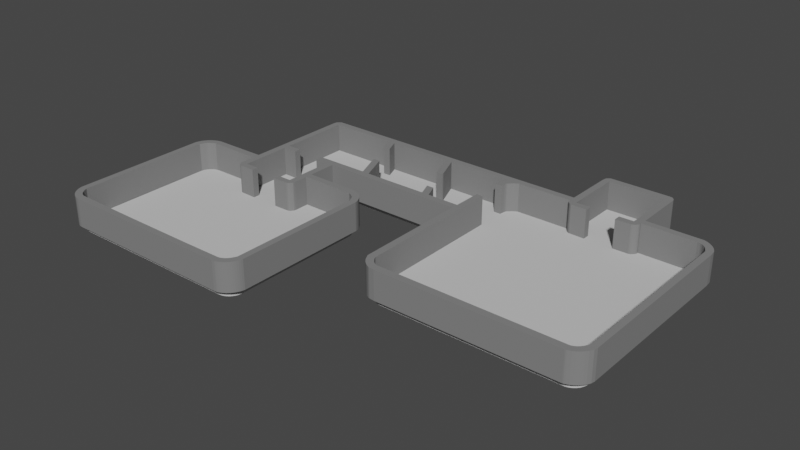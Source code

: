# Source: level_1.blend  (saved by Blender 2.82.7; exported with 4.5.12 LTS)
import bpy
from mathutils import Matrix  # noqa: F401  (used for matrix-valued properties, if any)

bpy.ops.wm.read_factory_settings(use_empty=True)
scene = bpy.context.scene
scene.name = 'Scene'

# ---- collections
col_level1_svg = bpy.data.collections.new('level1.svg'); scene.collection.children.link(col_level1_svg)
col_level1_svg_001 = bpy.data.collections.new('level1.svg.001'); scene.collection.children.link(col_level1_svg_001)

# ---- materials (node trees are filled in below, after node groups)
mat_svgmat_028 = bpy.data.materials.new('SVGMat.028')
mat_svgmat_028.use_transparent_shadow = False
mat_svgmat_028.diffuse_color = (0.6038, 0.6038, 0.6038, 1.0)
mat_svgmat_029 = bpy.data.materials.new('SVGMat.029')
mat_svgmat_029.use_transparent_shadow = False
mat_svgmat_029.diffuse_color = (0.2159, 0.2159, 0.2159, 1.0)

# ---- material node trees

# ---- world
world_world = bpy.data.worlds.new('World'); scene.world = world_world
world_world.use_nodes = True; world_world.node_tree.nodes.clear()
_N = world_world.node_tree.nodes; _L = world_world.node_tree.links
n0 = _N.new('ShaderNodeOutputWorld'); n0.name = 'World Output'; n0.location = (300, 300)
n1 = _N.new('ShaderNodeBackground'); n1.name = 'Background'; n1.location = (10, 300)
n1.inputs[0].default_value = (0.05088, 0.05088, 0.05088, 1.0)
_L.new(n1.outputs[0], n0.inputs[0])
n0.is_active_output = True
world_world.color = (0.05088, 0.05088, 0.05088)
world_world.use_sun_shadow = False
world_world.sun_shadow_jitter_overblur = 0.0

# ---- meshes
me_rect4506_1 = bpy.data.meshes.new('rect4506-1')
me_rect4506_1.from_pydata([(5.0, 19.0, 0.0), (5.0, 15.0, 0.0), (-15.0, 15.0, 0.0), (-15.0, 6.999, 0.0), (-19.14, 6.99, 0.0), (-19.27, 6.963, 0.0), (-19.39, 6.92, 0.0), (-19.51, 6.863, 0.0), (-19.61, 6.791, 0.0), (-19.71, 6.706, 0.0), (-19.79, 6.611, 0.0), (-19.86, 6.504, 0.0), (-19.92, 6.389, 0.0), (-19.96, 6.265, 0.0), (-19.99, 6.135, 0.0), (-19.99, -3.135, 0.0), (-19.96, -3.266, 0.0), (-19.92, -3.389, 0.0), (-19.86, -3.505, 0.0), (-19.79, -3.611, 0.0), (-19.71, -3.707, 0.0), (-19.61, -3.791, 0.0), (-19.51, -3.863, 0.0), (-19.39, -3.921, 0.0), (-19.27, -3.964, 0.0), (-19.14, -3.99, 0.0), (-6.864, -3.99, 0.0), (-6.734, -3.964, 0.0), (-6.61, -3.921, 0.0), (-6.495, -3.863, 0.0), (-6.388, -3.791, 0.0), (-6.292, -3.707, 0.0), (-6.208, -3.611, 0.0), (-6.136, -3.505, 0.0), (-6.078, -3.389, 0.0), (-6.036, -3.266, 0.0), (-6.009, -3.135, 0.0), (-6.009, 6.135, 0.0), (-6.036, 6.265, 0.0), (-6.078, 6.389, 0.0), (-6.136, 6.504, 0.0), (-6.208, 6.611, 0.0), (-6.292, 6.706, 0.0), (-6.388, 6.791, 0.0), (-6.495, 6.863, 0.0), (-6.61, 6.92, 0.0), (-6.734, 6.963, 0.0), (-6.864, 6.99, 0.0), (-11.0, 6.999, 0.0), (-11.0, 9.998, 0.0), (0.0, 9.998, 0.0), (0.009096, 1.864, 0.0), (0.0356, 1.733, 0.0), (0.07834, 1.61, 0.0), (0.1361, 1.494, 0.0), (0.2078, 1.388, 0.0), (0.2923, 1.292, 0.0), (0.3882, 1.208, 0.0), (0.4945, 1.136, 0.0), (0.61, 1.078, 0.0), (0.7336, 1.035, 0.0), (0.864, 1.009, 0.0), (13.14, 1.009, 0.0), (13.27, 1.035, 0.0), (13.39, 1.078, 0.0), (13.51, 1.136, 0.0), (13.61, 1.208, 0.0), (13.71, 1.292, 0.0), (13.79, 1.388, 0.0), (13.86, 1.494, 0.0), (13.92, 1.61, 0.0), (13.96, 1.733, 0.0), (13.99, 1.864, 0.0), (13.99, 14.13, 0.0), (13.96, 14.26, 0.0), (13.92, 14.39, 0.0), (13.86, 14.5, 0.0), (13.79, 14.61, 0.0), (13.71, 14.7, 0.0), (13.61, 14.79, 0.0), (13.51, 14.86, 0.0), (13.39, 14.92, 0.0), (13.27, 14.96, 0.0), (13.14, 14.99, 0.0), (9.0, 15.0, 0.0), (9.0, 19.0, 0.0), (5.0, 19.0, -0.5), (5.0, 15.0, -0.5), (-15.0, 15.0, -0.5), (-15.0, 6.999, -0.5), (-19.14, 6.99, -0.5), (-19.27, 6.963, -0.5), (-19.39, 6.92, -0.5), (-19.51, 6.863, -0.5), (-19.61, 6.791, -0.5), (-19.71, 6.706, -0.5), (-19.79, 6.611, -0.5), (-19.86, 6.504, -0.5), (-19.92, 6.389, -0.5), (-19.96, 6.265, -0.5), (-19.99, 6.135, -0.5), (-19.99, -3.135, -0.5), (-19.96, -3.266, -0.5), (-19.92, -3.389, -0.5), (-19.86, -3.505, -0.5), (-19.79, -3.611, -0.5), (-19.71, -3.707, -0.5), (-19.61, -3.791, -0.5), (-19.51, -3.863, -0.5), (-19.39, -3.921, -0.5), (-19.27, -3.964, -0.5), (-19.14, -3.99, -0.5), (-6.864, -3.99, -0.5), (-6.734, -3.964, -0.5), (-6.61, -3.921, -0.5), (-6.495, -3.863, -0.5), (-6.388, -3.791, -0.5), (-6.292, -3.707, -0.5), (-6.208, -3.611, -0.5), (-6.136, -3.505, -0.5), (-6.078, -3.389, -0.5), (-6.036, -3.266, -0.5), (-6.009, -3.135, -0.5), (-6.009, 6.135, -0.5), (-6.036, 6.265, -0.5), (-6.078, 6.389, -0.5), (-6.136, 6.504, -0.5), (-6.208, 6.611, -0.5), (-6.292, 6.706, -0.5), (-6.388, 6.791, -0.5), (-6.495, 6.863, -0.5), (-6.61, 6.92, -0.5), (-6.734, 6.963, -0.5), (-6.864, 6.99, -0.5), (-11.0, 6.999, -0.5), (-11.0, 9.998, -0.5), (0.0, 9.998, -0.5), (0.009096, 1.864, -0.5), (0.0356, 1.733, -0.5), (0.07834, 1.61, -0.5), (0.1361, 1.494, -0.5), (0.2078, 1.388, -0.5), (0.2923, 1.292, -0.5), (0.3882, 1.208, -0.5), (0.4945, 1.136, -0.5), (0.61, 1.078, -0.5), (0.7336, 1.035, -0.5), (0.864, 1.009, -0.5), (13.14, 1.009, -0.5), (13.27, 1.035, -0.5), (13.39, 1.078, -0.5), (13.51, 1.136, -0.5), (13.61, 1.208, -0.5), (13.71, 1.292, -0.5), (13.79, 1.388, -0.5), (13.86, 1.494, -0.5), (13.92, 1.61, -0.5), (13.96, 1.733, -0.5), (13.99, 1.864, -0.5), (13.99, 14.13, -0.5), (13.96, 14.26, -0.5), (13.92, 14.39, -0.5), (13.86, 14.5, -0.5), (13.79, 14.61, -0.5), (13.71, 14.7, -0.5), (13.61, 14.79, -0.5), (13.51, 14.86, -0.5), (13.39, 14.92, -0.5), (13.27, 14.96, -0.5), (13.14, 14.99, -0.5), (9.0, 15.0, -0.5), (9.0, 19.0, -0.5)], [], [(37, 38, 39, 40, 41, 42, 43, 44, 45, 46, 47, 48, 49, 50, 51, 52, 53, 54, 55, 56, 57, 58, 59, 60, 61, 62, 63, 64, 65, 66, 67, 68, 69, 70, 71, 72, 73, 74, 75, 76, 77, 78, 79, 80, 81, 82, 83, 84, 85, 0, 1, 2, 3, 4, 5, 6, 7, 8, 9, 10, 11, 12, 13, 14, 15, 16, 17, 18, 19, 20, 21, 22, 23, 24, 25, 26, 27, 28, 29, 30, 31, 32, 33, 34, 35, 36), (123, 122, 121, 120, 119, 118, 117, 116, 115, 114, 113, 112, 111, 110, 109, 108, 107, 106, 105, 104, 103, 102, 101, 100, 99, 98, 97, 96, 95, 94, 93, 92, 91, 90, 89, 88, 87, 86, 171, 170, 169, 168, 167, 166, 165, 164, 163, 162, 161, 160, 159, 158, 157, 156, 155, 154, 153, 152, 151, 150, 149, 148, 147, 146, 145, 144, 143, 142, 141, 140, 139, 138, 137, 136, 135, 134, 133, 132, 131, 130, 129, 128, 127, 126, 125, 124), (37, 123, 124, 38), (74, 160, 161, 75), (35, 121, 122, 36), (50, 136, 137, 51), (73, 159, 160, 74), (16, 102, 103, 17), (72, 158, 159, 73), (49, 135, 136, 50), (34, 120, 121, 35), (71, 157, 158, 72), (2, 88, 89, 3), (17, 103, 104, 18), (51, 137, 138, 52), (48, 134, 135, 49), (33, 119, 120, 34), (70, 156, 157, 71), (3, 89, 90, 4), (18, 104, 105, 19), (52, 138, 139, 53), (47, 133, 134, 48), (32, 118, 119, 33), (69, 155, 156, 70), (4, 90, 91, 5), (19, 105, 106, 20), (53, 139, 140, 54), (46, 132, 133, 47), (31, 117, 118, 32), (68, 154, 155, 69), (5, 91, 92, 6), (20, 106, 107, 21), (54, 140, 141, 55), (45, 131, 132, 46), (30, 116, 117, 31), (67, 153, 154, 68), (6, 92, 93, 7), (21, 107, 108, 22), (55, 141, 142, 56), (44, 130, 131, 45), (29, 115, 116, 30), (66, 152, 153, 67), (7, 93, 94, 8), (0, 86, 87, 1), (22, 108, 109, 23), (56, 142, 143, 57), (43, 129, 130, 44), (85, 171, 86, 0), (28, 114, 115, 29), (65, 151, 152, 66), (8, 94, 95, 9), (84, 170, 171, 85), (23, 109, 110, 24), (57, 143, 144, 58), (42, 128, 129, 43), (1, 87, 88, 2), (27, 113, 114, 28), (64, 150, 151, 65), (9, 95, 96, 10), (83, 169, 170, 84), (24, 110, 111, 25), (58, 144, 145, 59), (41, 127, 128, 42), (82, 168, 169, 83), (26, 112, 113, 27), (63, 149, 150, 64), (10, 96, 97, 11), (81, 167, 168, 82), (25, 111, 112, 26), (59, 145, 146, 60), (40, 126, 127, 41), (80, 166, 167, 81), (62, 148, 149, 63), (11, 97, 98, 12), (79, 165, 166, 80), (60, 146, 147, 61), (39, 125, 126, 40), (78, 164, 165, 79), (61, 147, 148, 62), (12, 98, 99, 13), (77, 163, 164, 78), (14, 100, 101, 15), (38, 124, 125, 39), (76, 162, 163, 77), (36, 122, 123, 37), (13, 99, 100, 14), (75, 161, 162, 76), (15, 101, 102, 16)])
_uv = me_rect4506_1.uv_layers.new(name='UVMap')
_uv.uv.foreach_set('vector', [0.4438, 0.0, 0.4494, 0.0, 0.4551, 0.0, 0.4607, 0.0, 0.4663, 0.0, 0.4719, 0.0, 0.4775, 0.0, 0.4831, 0.0, 0.4888, 0.0, 0.4944, 0.0, 0.5, 0.0, 0.573, 0.0, 0.5787, 0.0, 0.5843, 0.0, 0.5955, 0.0, 0.6011, 0.0, 0.6067, 0.0, 0.6124, 0.0, 0.618, 0.0, 0.6236, 0.0, 0.6292, 0.0, 0.6348, 0.0, 0.6404, 0.0, 0.6461, 0.0, 0.6517, 0.0, 0.7303, 0.0, 0.736, 0.0, 0.7416, 0.0, 0.7472, 0.0, 0.7528, 0.0, 0.7584, 0.0, 0.764, 0.0, 0.7697, 0.0, 0.7753, 0.0, 0.7809, 0.0, 0.7865, 0.0, 0.8652, 0.0, 0.8708, 0.0, 0.8764, 0.0, 0.882, 0.0, 0.8876, 0.0, 0.8933, 0.0, 0.8989, 0.0, 0.9045, 0.0, 0.9101, 0.0, 0.9157, 0.0, 0.9213, 0.0, 0.9944, 0.0, 1.0, 0.0, 0.0, 0.0, 0.005618, 0.0, 0.01685, 0.0, 0.02809, 0.0, 0.03933, 0.0, 0.04494, 0.0, 0.05056, 0.0, 0.05618, 0.0, 0.0618, 0.0, 0.06742, 0.0, 0.07303, 0.0, 0.07865, 0.0, 0.08427, 0.0, 0.08989, 0.0, 0.09551, 0.0, 0.1742, 0.0, 0.1798, 0.0, 0.1854, 0.0, 0.191, 0.0, 0.1966, 0.0, 0.2022, 0.0, 0.2079, 0.0, 0.2135, 0.0, 0.2191, 0.0, 0.2247, 0.0, 0.2303, 0.0, 0.309, 0.0, 0.3146, 0.0, 0.3202, 0.0, 0.3258, 0.0, 0.3315, 0.0, 0.3371, 0.0, 0.3427, 0.0, 0.3483, 0.0, 0.3539, 0.0, 0.3596, 0.0, 0.3652, 0.0, 0.4438, 0.0, 0.3652, 0.0, 0.3596, 0.0, 0.3539, 0.0, 0.3483, 0.0, 0.3427, 0.0, 0.3371, 0.0, 0.3315, 0.0, 0.3258, 0.0, 0.3202, 0.0, 0.3146, 0.0, 0.309, 0.0, 0.2303, 0.0, 0.2247, 0.0, 0.2191, 0.0, 0.2135, 0.0, 0.2079, 0.0, 0.2022, 0.0, 0.1966, 0.0, 0.191, 0.0, 0.1854, 0.0, 0.1798, 0.0, 0.1742, 0.0, 0.09551, 0.0, 0.08989, 0.0, 0.08427, 0.0, 0.07865, 0.0, 0.07303, 0.0, 0.06742, 0.0, 0.0618, 0.0, 0.05618, 0.0, 0.05056, 0.0, 0.04494, 0.0, 0.03933, 0.0, 0.02809, 0.0, 0.01685, 0.0, 0.005618, 0.0, 0.0, 0.0, 1.0, 0.0, 0.9944, 0.0, 0.9213, 0.0, 0.9157, 0.0, 0.9101, 0.0, 0.9045, 0.0, 0.8989, 0.0, 0.8933, 0.0, 0.8876, 0.0, 0.882, 0.0, 0.8764, 0.0, 0.8708, 0.0, 0.8652, 0.0, 0.7865, 0.0, 0.7809, 0.0, 0.7753, 0.0, 0.7697, 0.0, 0.764, 0.0, 0.7584, 0.0, 0.7528, 0.0, 0.7472, 0.0, 0.7416, 0.0, 0.736, 0.0, 0.7303, 0.0, 0.6517, 0.0, 0.6461, 0.0, 0.6404, 0.0, 0.6348, 0.0, 0.6292, 0.0, 0.6236, 0.0, 0.618, 0.0, 0.6124, 0.0, 0.6067, 0.0, 0.6011, 0.0, 0.5955, 0.0, 0.5843, 0.0, 0.5787, 0.0, 0.573, 0.0, 0.5, 0.0, 0.4944, 0.0, 0.4888, 0.0, 0.4831, 0.0, 0.4775, 0.0, 0.4719, 0.0, 0.4663, 0.0, 0.4607, 0.0, 0.4551, 0.0, 0.4494, 0.0, 0.4438, 0.0, 0.4438, 0.0, 0.4494, 0.0, 0.4494, 0.0, 0.8708, 0.0, 0.8708, 0.0, 0.8764, 0.0, 0.8764, 0.0, 0.3596, 0.0, 0.3596, 0.0, 0.3652, 0.0, 0.3652, 0.0, 0.5843, 0.0, 0.5843, 0.0, 0.5955, 0.0, 0.5955, 0.0, 0.8652, 0.0, 0.8652, 0.0, 0.8708, 0.0, 0.8708, 0.0, 0.1798, 0.0, 0.1798, 0.0, 0.1854, 0.0, 0.1854, 0.0, 0.7865, 0.0, 0.7865, 0.0, 0.8652, 0.0, 0.8652, 0.0, 0.5787, 0.0, 0.5787, 0.0, 0.5843, 0.0, 0.5843, 0.0, 0.3539, 0.0, 0.3539, 0.0, 0.3596, 0.0, 0.3596, 0.0, 0.7809, 0.0, 0.7809, 0.0, 0.7865, 0.0, 0.7865, 0.0, 0.01685, 0.0, 0.01685, 0.0, 0.02809, 0.0, 0.02809, 0.0, 0.1854, 0.0, 0.1854, 0.0, 0.191, 0.0, 0.191, 0.0, 0.5955, 0.0, 0.5955, 0.0, 0.6011, 0.0, 0.6011, 0.0, 0.573, 0.0, 0.573, 0.0, 0.5787, 0.0, 0.5787, 0.0, 0.3483, 0.0, 0.3483, 0.0, 0.3539, 0.0, 0.3539, 0.0, 0.7753, 0.0, 0.7753, 0.0, 0.7809, 0.0, 0.7809, 0.0, 0.02809, 0.0, 0.02809, 0.0, 0.03933, 0.0, 0.03933, 0.0, 0.191, 0.0, 0.191, 0.0, 0.1966, 0.0, 0.1966, 0.0, 0.6011, 0.0, 0.6011, 0.0, 0.6067, 0.0, 0.6067, 0.0, 0.5, 0.0, 0.5, 0.0, 0.573, 0.0, 0.573, 0.0, 0.3427, 0.0, 0.3427, 0.0, 0.3483, 0.0, 0.3483, 0.0, 0.7697, 0.0, 0.7697, 0.0, 0.7753, 0.0, 0.7753, 0.0, 0.03933, 0.0, 0.03933, 0.0, 0.04494, 0.0, 0.04494, 0.0, 0.1966, 0.0, 0.1966, 0.0, 0.2022, 0.0, 0.2022, 0.0, 0.6067, 0.0, 0.6067, 0.0, 0.6124, 0.0, 0.6124, 0.0, 0.4944, 0.0, 0.4944, 0.0, 0.5, 0.0, 0.5, 0.0, 0.3371, 0.0, 0.3371, 0.0, 0.3427, 0.0, 0.3427, 0.0, 0.764, 0.0, 0.764, 0.0, 0.7697, 0.0, 0.7697, 0.0, 0.04494, 0.0, 0.04494, 0.0, 0.05056, 0.0, 0.05056, 0.0, 0.2022, 0.0, 0.2022, 0.0, 0.2079, 0.0, 0.2079, 0.0, 0.6124, 0.0, 0.6124, 0.0, 0.618, 0.0, 0.618, 0.0, 0.4888, 0.0, 0.4888, 0.0, 0.4944, 0.0, 0.4944, 0.0, 0.3315, 0.0, 0.3315, 0.0, 0.3371, 0.0, 0.3371, 0.0, 0.7584, 0.0, 0.7584, 0.0, 0.764, 0.0, 0.764, 0.0, 0.05056, 0.0, 0.05056, 0.0, 0.05618, 0.0, 0.05618, 0.0, 0.2079, 0.0, 0.2079, 0.0, 0.2135, 0.0, 0.2135, 0.0, 0.618, 0.0, 0.618, 0.0, 0.6236, 0.0, 0.6236, 0.0, 0.4831, 0.0, 0.4831, 0.0, 0.4888, 0.0, 0.4888, 0.0, 0.3258, 0.0, 0.3258, 0.0, 0.3315, 0.0, 0.3315, 0.0, 0.7528, 0.0, 0.7528, 0.0, 0.7584, 0.0, 0.7584, 0.0, 0.05618, 0.0, 0.05618, 0.0, 0.0618, 0.0, 0.0618, 0.0, 0.0, 0.0, 0.0, 0.0, 0.005618, 0.0, 0.005618, 0.0, 0.2135, 0.0, 0.2135, 0.0, 0.2191, 0.0, 0.2191, 0.0, 0.6236, 0.0, 0.6236, 0.0, 0.6292, 0.0, 0.6292, 0.0, 0.4775, 0.0, 0.4775, 0.0, 0.4831, 0.0, 0.4831, 0.0, 1.0, 0.0, 1.0, 0.0, 0.0, 0.0, 0.0, 0.0, 0.3202, 0.0, 0.3202, 0.0, 0.3258, 0.0, 0.3258, 0.0, 0.7472, 0.0, 0.7472, 0.0, 0.7528, 0.0, 0.7528, 0.0, 0.0618, 0.0, 0.0618, 0.0, 0.06742, 0.0, 0.06742, 0.0, 0.9944, 0.0, 0.9944, 0.0, 1.0, 0.0, 1.0, 0.0, 0.2191, 0.0, 0.2191, 0.0, 0.2247, 0.0, 0.2247, 0.0, 0.6292, 0.0, 0.6292, 0.0, 0.6348, 0.0, 0.6348, 0.0, 0.4719, 0.0, 0.4719, 0.0, 0.4775, 0.0, 0.4775, 0.0, 0.005618, 0.0, 0.005618, 0.0, 0.01685, 0.0, 0.01685, 0.0, 0.3146, 0.0, 0.3146, 0.0, 0.3202, 0.0, 0.3202, 0.0, 0.7416, 0.0, 0.7416, 0.0, 0.7472, 0.0, 0.7472, 0.0, 0.06742, 0.0, 0.06742, 0.0, 0.07303, 0.0, 0.07303, 0.0, 0.9213, 0.0, 0.9213, 0.0, 0.9944, 0.0, 0.9944, 0.0, 0.2247, 0.0, 0.2247, 0.0, 0.2303, 0.0, 0.2303, 0.0, 0.6348, 0.0, 0.6348, 0.0, 0.6404, 0.0, 0.6404, 0.0, 0.4663, 0.0, 0.4663, 0.0, 0.4719, 0.0, 0.4719, 0.0, 0.9157, 0.0, 0.9157, 0.0, 0.9213, 0.0, 0.9213, 0.0, 0.309, 0.0, 0.309, 0.0, 0.3146, 0.0, 0.3146, 0.0, 0.736, 0.0, 0.736, 0.0, 0.7416, 0.0, 0.7416, 0.0, 0.07303, 0.0, 0.07303, 0.0, 0.07865, 0.0, 0.07865, 0.0, 0.9101, 0.0, 0.9101, 0.0, 0.9157, 0.0, 0.9157, 0.0, 0.2303, 0.0, 0.2303, 0.0, 0.309, 0.0, 0.309, 0.0, 0.6404, 0.0, 0.6404, 0.0, 0.6461, 0.0, 0.6461, 0.0, 0.4607, 0.0, 0.4607, 0.0, 0.4663, 0.0, 0.4663, 0.0, 0.9045, 0.0, 0.9045, 0.0, 0.9101, 0.0, 0.9101, 0.0, 0.7303, 0.0, 0.7303, 0.0, 0.736, 0.0, 0.736, 0.0, 0.07865, 0.0, 0.07865, 0.0, 0.08427, 0.0, 0.08427, 0.0, 0.8989, 0.0, 0.8989, 0.0, 0.9045, 0.0, 0.9045, 0.0, 0.6461, 0.0, 0.6461, 0.0, 0.6517, 0.0, 0.6517, 0.0, 0.4551, 0.0, 0.4551, 0.0, 0.4607, 0.0, 0.4607, 0.0, 0.8933, 0.0, 0.8933, 0.0, 0.8989, 0.0, 0.8989, 0.0, 0.6517, 0.0, 0.6517, 0.0, 0.7303, 0.0, 0.7303, 0.0, 0.08427, 0.0, 0.08427, 0.0, 0.08989, 0.0, 0.08989, 0.0, 0.8876, 0.0, 0.8876, 0.0, 0.8933, 0.0, 0.8933, 0.0, 0.09551, 0.0, 0.09551, 0.0, 0.1742, 0.0, 0.1742, 0.0, 0.4494, 0.0, 0.4494, 0.0, 0.4551, 0.0, 0.4551, 0.0, 0.882, 0.0, 0.882, 0.0, 0.8876, 0.0, 0.8876, 0.0, 0.3652, 0.0, 0.3652, 0.0, 0.4438, 0.0, 0.4438, 0.0, 0.08989, 0.0, 0.08989, 0.0, 0.09551, 0.0, 0.09551, 0.0, 0.8764, 0.0, 0.8764, 0.0, 0.882, 0.0, 0.882, 0.0, 0.1742, 0.0, 0.1742, 0.0, 0.1798, 0.0, 0.1798, 0.0])
me_rect4506_1.materials.append(mat_svgmat_028)
me_rect4506_1.use_remesh_fix_poles = True
me_rect4506_1.use_remesh_preserve_attributes = False
me_rect4506_1.use_mirror_vertex_groups = False
me_rect4506_1.update()
me_path6276 = bpy.data.meshes.new('path6276')
me_path6276.from_pydata([(4.816, 19.47, 0.0), (4.63, 19.33, 0.0), (4.598, 19.29, 0.0), (4.572, 19.23, 0.0), (4.553, 19.15, 0.0), (4.528, 18.9, 0.0), (4.514, 15.48, 0.0), (-15.15, 15.48, 0.0), (-15.27, 15.4, 0.0), (-15.3, 15.37, 0.0), (-15.37, 15.31, 0.0), (-15.39, 15.28, 0.0), (-15.43, 15.23, 0.0), (-15.44, 15.21, 0.0), (-15.45, 15.17, 0.0), (-15.47, 14.99, 0.0), (-15.49, 7.504, 0.0), (-19.19, 7.472, 0.0), (-19.35, 7.442, 0.0), (-19.51, 7.396, 0.0), (-19.65, 7.334, 0.0), (-19.79, 7.257, 0.0), (-19.92, 7.166, 0.0), (-20.04, 7.063, 0.0), (-20.14, 6.948, 0.0), (-20.24, 6.822, 0.0), (-20.32, 6.687, 0.0), (-20.38, 6.543, 0.0), (-20.43, 6.391, 0.0), (-20.47, 6.233, 0.0), (-20.47, -3.237, 0.0), (-20.44, -3.371, 0.0), (-20.4, -3.501, 0.0), (-20.35, -3.626, 0.0), (-20.28, -3.746, 0.0), (-20.21, -3.86, 0.0), (-20.13, -3.967, 0.0), (-20.03, -4.066, 0.0), (-19.93, -4.157, 0.0), (-19.82, -4.238, 0.0), (-19.71, -4.308, 0.0), (-19.59, -4.368, 0.0), (-19.46, -4.415, 0.0), (-19.41, -4.428, 0.0), (-19.22, -4.448, 0.0), (-6.786, -4.451, 0.0), (-6.601, -4.43, 0.0), (-6.55, -4.417, 0.0), (-6.421, -4.369, 0.0), (-6.298, -4.31, 0.0), (-6.181, -4.24, 0.0), (-6.072, -4.16, 0.0), (-5.97, -4.07, 0.0), (-5.877, -3.971, 0.0), (-5.793, -3.864, 0.0), (-5.719, -3.75, 0.0), (-5.655, -3.628, 0.0), (-5.602, -3.502, 0.0), (-5.561, -3.369, 0.0), (-5.532, -3.233, 0.0), (-5.532, 6.233, 0.0), (-5.566, 6.391, 0.0), (-5.617, 6.543, 0.0), (-5.684, 6.687, 0.0), (-5.764, 6.822, 0.0), (-5.859, 6.948, 0.0), (-5.965, 7.063, 0.0), (-6.083, 7.166, 0.0), (-6.211, 7.257, 0.0), (-6.349, 7.334, 0.0), (-6.494, 7.396, 0.0), (-6.647, 7.442, 0.0), (-6.806, 7.472, 0.0), (-10.52, 7.504, 0.0), (-10.52, 9.507, 0.0), (-0.4921, 9.491, 0.0), (-0.4603, 1.609, 0.0), (-0.2699, 1.23, 0.0), (-0.18, 1.099, 0.0), (-0.07798, 0.9774, 0.0), (0.0336, 0.8677, 0.0), (0.2129, 0.7323, 0.0), (0.4275, 0.6151, 0.0), (0.5246, 0.5854, 0.0), (0.8979, 0.5443, 0.0), (13.26, 0.5423, 0.0), (13.33, 0.5484, 0.0), (13.42, 0.574, 0.0), (13.62, 0.6522, 0.0), (13.81, 0.7613, 0.0), (13.99, 0.8955, 0.0), (14.14, 1.049, 0.0), (14.27, 1.214, 0.0), (14.4, 1.46, 0.0), (14.42, 1.562, 0.0), (14.45, 1.715, 0.0), (14.46, 14.05, 0.0), (14.42, 14.43, 0.0), (14.4, 14.53, 0.0), (14.27, 14.78, 0.0), (14.15, 14.94, 0.0), (13.99, 15.1, 0.0), (13.82, 15.23, 0.0), (13.63, 15.34, 0.0), (13.44, 15.42, 0.0), (13.35, 15.45, 0.0), (9.507, 15.48, 0.0), (9.47, 19.07, 0.0), (9.462, 19.13, 0.0), (9.452, 19.17, 0.0), (9.44, 19.2, 0.0), (9.426, 19.23, 0.0), (9.394, 19.28, 0.0), (9.34, 19.34, 0.0), (9.285, 19.39, 0.0), (9.25, 19.42, 0.0), (9.224, 19.43, 0.0), (9.185, 19.44, 0.0), (9.039, 19.46, 0.0), (4.991, 19.01, 0.0), (9.012, 18.99, 0.0), (9.012, 14.99, 0.0), (8.0, 14.98, 0.0), (8.0, 14.5, 0.0), (9.084, 14.52, 0.0), (9.108, 14.53, 0.0), (9.15, 14.54, 0.0), (9.193, 14.56, 0.0), (9.236, 14.58, 0.0), (9.277, 14.61, 0.0), (9.353, 14.68, 0.0), (9.416, 14.76, 0.0), (9.44, 14.8, 0.0), (9.458, 14.84, 0.0), (9.469, 14.87, 0.0), (9.473, 14.91, 0.0), (9.473, 15.0, 0.0), (13.14, 14.98, 0.0), (13.26, 14.96, 0.0), (13.36, 14.94, 0.0), (13.44, 14.91, 0.0), (13.5, 14.88, 0.0), (13.66, 14.76, 0.0), (13.76, 14.66, 0.0), (13.84, 14.55, 0.0), (14.0, 14.23, 0.0), (14.0, 1.762, 0.0), (13.86, 1.483, 0.0), (13.78, 1.371, 0.0), (13.7, 1.273, 0.0), (13.6, 1.189, 0.0), (13.55, 1.152, 0.0), (13.44, 1.089, 0.0), (13.31, 1.041, 0.0), (13.26, 1.03, 0.0), (0.7108, 1.048, 0.0), (0.6149, 1.069, 0.0), (0.5494, 1.095, 0.0), (0.4507, 1.149, 0.0), (0.3675, 1.215, 0.0), (0.2819, 1.3, 0.0), (0.1292, 1.499, 0.0), (0.07493, 1.598, 0.0), (0.05607, 1.644, 0.0), (0.04395, 1.688, 0.0), (0.03372, 1.76, 0.0), (0.001447, 12.0, 0.0), (-0.4698, 12.0, 0.0), (-0.4779, 9.983, 0.0), (-2.7, 10.0, 0.0), (-2.732, 10.0, 0.0), (-2.744, 10.01, 0.0), (-3.145, 11.0, 0.0), (-3.656, 11.0, 0.0), (-3.283, 10.05, 0.0), (-3.28, 10.03, 0.0), (-3.286, 10.02, 0.0), (-3.308, 10.01, 0.0), (-3.354, 10.0, 0.0), (-7.74, 9.984, 0.0), (-8.544, 12.0, 0.0), (-9.058, 12.0, 0.0), (-8.278, 10.04, 0.0), (-8.279, 10.03, 0.0), (-8.298, 10.02, 0.0), (-8.345, 10.01, 0.0), (-12.0, 9.983, 0.0), (-12.0, 9.507, 0.0), (-11.0, 9.507, 0.0), (-11.0, 5.979, 0.0), (-12.0, 5.979, 0.0), (-12.0, 5.519, 0.0), (-10.92, 5.538, 0.0), (-10.82, 5.552, 0.0), (-10.79, 5.562, 0.0), (-10.77, 5.572, 0.0), (-10.74, 5.595, 0.0), (-10.68, 5.647, 0.0), (-10.63, 5.71, 0.0), (-10.58, 5.78, 0.0), (-10.56, 5.803, 0.0), (-10.55, 5.828, 0.0), (-10.54, 5.855, 0.0), (-10.54, 5.888, 0.0), (-10.53, 5.978, 0.0), (-10.52, 6.996, 0.0), (-6.749, 6.996, 0.0), (-6.5, 6.87, 0.0), (-6.401, 6.807, 0.0), (-6.313, 6.736, 0.0), (-6.235, 6.654, 0.0), (-6.166, 6.56, 0.0), (-5.991, 6.217, 0.0), (-5.991, -3.223, 0.0), (-6.128, -3.496, 0.0), (-6.198, -3.606, 0.0), (-6.277, -3.703, 0.0), (-6.366, -3.785, 0.0), (-6.414, -3.822, 0.0), (-6.518, -3.885, 0.0), (-6.634, -3.936, 0.0), (-6.677, -3.951, 0.0), (-6.738, -3.963, 0.0), (-6.838, -3.973, 0.0), (-9.448, -3.998, 0.0), (-14.39, -3.998, 0.0), (-19.26, -3.962, 0.0), (-19.33, -3.951, 0.0), (-19.37, -3.938, 0.0), (-19.48, -3.885, 0.0), (-19.59, -3.82, 0.0), (-19.64, -3.782, 0.0), (-19.72, -3.699, 0.0), (-19.8, -3.603, 0.0), (-19.87, -3.495, 0.0), (-20.01, -3.223, 0.0), (-20.01, 6.217, 0.0), (-19.83, 6.56, 0.0), (-19.77, 6.654, 0.0), (-19.69, 6.736, 0.0), (-19.6, 6.807, 0.0), (-19.5, 6.87, 0.0), (-19.25, 6.996, 0.0), (-15.48, 6.996, 0.0), (-15.47, 5.978, 0.0), (-15.46, 5.888, 0.0), (-15.46, 5.855, 0.0), (-15.45, 5.828, 0.0), (-15.44, 5.803, 0.0), (-15.42, 5.78, 0.0), (-15.37, 5.71, 0.0), (-15.32, 5.647, 0.0), (-15.26, 5.595, 0.0), (-15.23, 5.572, 0.0), (-15.21, 5.562, 0.0), (-15.18, 5.552, 0.0), (-15.08, 5.538, 0.0), (-14.0, 5.519, 0.0), (-14.0, 5.979, 0.0), (-15.0, 5.979, 0.0), (-15.0, 9.507, 0.0), (-14.0, 9.507, 0.0), (-14.0, 9.983, 0.0), (-15.0, 9.983, 0.0), (-15.0, 15.01, 0.0), (-10.25, 14.99, 0.0), (-9.857, 14.0, 0.0), (-9.341, 14.0, 0.0), (-9.726, 14.98, 0.0), (-9.706, 14.98, 0.0), (-5.257, 15.0, 0.0), (-4.454, 13.0, 0.0), (-4.0, 13.0, 0.0), (-4.0, 13.14, 0.0), (-4.736, 14.99, 0.0), (-4.714, 14.99, 0.0), (-0.09519, 15.0, 0.0), (-0.2189, 14.84, 0.0), (-0.3488, 14.62, 0.0), (-0.4603, 14.35, 0.0), (-0.4618, 14.0, 0.0), (0.0307, 14.0, 0.0), (0.06019, 14.32, 0.0), (0.08767, 14.45, 0.0), (0.1041, 14.49, 0.0), (0.1224, 14.52, 0.0), (0.1427, 14.55, 0.0), (0.3416, 14.75, 0.0), (0.4519, 14.84, 0.0), (0.5302, 14.89, 0.0), (0.7158, 14.99, 0.0), (4.507, 15.01, 0.0), (4.539, 14.85, 0.0), (4.553, 14.81, 0.0), (4.573, 14.78, 0.0), (4.596, 14.74, 0.0), (4.654, 14.67, 0.0), (4.723, 14.61, 0.0), (4.8, 14.56, 0.0), (4.84, 14.55, 0.0), (4.881, 14.53, 0.0), (4.903, 14.53, 0.0), (6.0, 14.5, 0.0), (6.0, 14.98, 0.0), (4.991, 14.97, 0.0), (4.816, 19.47, 2.0), (4.63, 19.33, 2.0), (4.598, 19.29, 2.0), (4.572, 19.23, 2.0), (4.553, 19.15, 2.0), (4.528, 18.9, 2.0), (4.514, 15.48, 2.0), (-15.15, 15.48, 2.0), (-15.27, 15.4, 2.0), (-15.3, 15.37, 2.0), (-15.37, 15.31, 2.0), (-15.39, 15.28, 2.0), (-15.43, 15.23, 2.0), (-15.44, 15.21, 2.0), (-15.45, 15.17, 2.0), (-15.47, 14.99, 2.0), (-15.49, 7.504, 2.0), (-19.19, 7.472, 2.0), (-19.35, 7.442, 2.0), (-19.51, 7.396, 2.0), (-19.65, 7.334, 2.0), (-19.79, 7.257, 2.0), (-19.92, 7.166, 2.0), (-20.04, 7.063, 2.0), (-20.14, 6.948, 2.0), (-20.24, 6.822, 2.0), (-20.32, 6.687, 2.0), (-20.38, 6.543, 2.0), (-20.43, 6.391, 2.0), (-20.47, 6.233, 2.0), (-20.47, -3.237, 2.0), (-20.44, -3.371, 2.0), (-20.4, -3.501, 2.0), (-20.35, -3.626, 2.0), (-20.28, -3.746, 2.0), (-20.21, -3.86, 2.0), (-20.13, -3.967, 2.0), (-20.03, -4.066, 2.0), (-19.93, -4.157, 2.0), (-19.82, -4.238, 2.0), (-19.71, -4.308, 2.0), (-19.59, -4.368, 2.0), (-19.46, -4.415, 2.0), (-19.41, -4.428, 2.0), (-19.22, -4.448, 2.0), (-6.786, -4.451, 2.0), (-6.601, -4.43, 2.0), (-6.55, -4.417, 2.0), (-6.421, -4.369, 2.0), (-6.298, -4.31, 2.0), (-6.181, -4.24, 2.0), (-6.072, -4.16, 2.0), (-5.97, -4.07, 2.0), (-5.877, -3.971, 2.0), (-5.793, -3.864, 2.0), (-5.719, -3.75, 2.0), (-5.655, -3.628, 2.0), (-5.602, -3.502, 2.0), (-5.561, -3.369, 2.0), (-5.532, -3.233, 2.0), (-5.532, 6.233, 2.0), (-5.566, 6.391, 2.0), (-5.617, 6.543, 2.0), (-5.684, 6.687, 2.0), (-5.764, 6.822, 2.0), (-5.859, 6.948, 2.0), (-5.965, 7.063, 2.0), (-6.083, 7.166, 2.0), (-6.211, 7.257, 2.0), (-6.349, 7.334, 2.0), (-6.494, 7.396, 2.0), (-6.647, 7.442, 2.0), (-6.806, 7.472, 2.0), (-10.52, 7.504, 2.0), (-10.52, 9.507, 2.0), (-0.4921, 9.491, 2.0), (-0.4603, 1.609, 2.0), (-0.2699, 1.23, 2.0), (-0.18, 1.099, 2.0), (-0.07798, 0.9774, 2.0), (0.0336, 0.8677, 2.0), (0.2129, 0.7323, 2.0), (0.4275, 0.6151, 2.0), (0.5246, 0.5854, 2.0), (0.8979, 0.5443, 2.0), (13.26, 0.5423, 2.0), (13.33, 0.5484, 2.0), (13.42, 0.574, 2.0), (13.62, 0.6522, 2.0), (13.81, 0.7613, 2.0), (13.99, 0.8955, 2.0), (14.14, 1.049, 2.0), (14.27, 1.214, 2.0), (14.4, 1.46, 2.0), (14.42, 1.562, 2.0), (14.45, 1.715, 2.0), (14.46, 14.05, 2.0), (14.42, 14.43, 2.0), (14.4, 14.53, 2.0), (14.27, 14.78, 2.0), (14.15, 14.94, 2.0), (13.99, 15.1, 2.0), (13.82, 15.23, 2.0), (13.63, 15.34, 2.0), (13.44, 15.42, 2.0), (13.35, 15.45, 2.0), (9.507, 15.48, 2.0), (9.47, 19.07, 2.0), (9.462, 19.13, 2.0), (9.452, 19.17, 2.0), (9.44, 19.2, 2.0), (9.426, 19.23, 2.0), (9.394, 19.28, 2.0), (9.34, 19.34, 2.0), (9.285, 19.39, 2.0), (9.25, 19.42, 2.0), (9.224, 19.43, 2.0), (9.185, 19.44, 2.0), (9.039, 19.46, 2.0), (4.991, 19.01, 2.0), (9.012, 18.99, 2.0), (9.012, 14.99, 2.0), (8.0, 14.98, 2.0), (8.0, 14.5, 2.0), (9.084, 14.52, 2.0), (9.108, 14.53, 2.0), (9.15, 14.54, 2.0), (9.193, 14.56, 2.0), (9.236, 14.58, 2.0), (9.277, 14.61, 2.0), (9.353, 14.68, 2.0), (9.416, 14.76, 2.0), (9.44, 14.8, 2.0), (9.458, 14.84, 2.0), (9.469, 14.87, 2.0), (9.473, 14.91, 2.0), (9.473, 15.0, 2.0), (13.14, 14.98, 2.0), (13.26, 14.96, 2.0), (13.36, 14.94, 2.0), (13.44, 14.91, 2.0), (13.5, 14.88, 2.0), (13.66, 14.76, 2.0), (13.76, 14.66, 2.0), (13.84, 14.55, 2.0), (14.0, 14.23, 2.0), (14.0, 1.762, 2.0), (13.86, 1.483, 2.0), (13.78, 1.371, 2.0), (13.7, 1.273, 2.0), (13.6, 1.189, 2.0), (13.55, 1.152, 2.0), (13.44, 1.089, 2.0), (13.31, 1.041, 2.0), (13.26, 1.03, 2.0), (0.7108, 1.048, 2.0), (0.6149, 1.069, 2.0), (0.5494, 1.095, 2.0), (0.4507, 1.149, 2.0), (0.3675, 1.215, 2.0), (0.2819, 1.3, 2.0), (0.1292, 1.499, 2.0), (0.07493, 1.598, 2.0), (0.05607, 1.644, 2.0), (0.04395, 1.688, 2.0), (0.03372, 1.76, 2.0), (0.001447, 12.0, 2.0), (-0.4698, 12.0, 2.0), (-0.4779, 9.983, 2.0), (-2.7, 10.0, 2.0), (-2.732, 10.0, 2.0), (-2.744, 10.01, 2.0), (-3.145, 11.0, 2.0), (-3.656, 11.0, 2.0), (-3.283, 10.05, 2.0), (-3.28, 10.03, 2.0), (-3.286, 10.02, 2.0), (-3.308, 10.01, 2.0), (-3.354, 10.0, 2.0), (-7.74, 9.984, 2.0), (-8.544, 12.0, 2.0), (-9.058, 12.0, 2.0), (-8.278, 10.04, 2.0), (-8.279, 10.03, 2.0), (-8.298, 10.02, 2.0), (-8.345, 10.01, 2.0), (-12.0, 9.983, 2.0), (-12.0, 9.507, 2.0), (-11.0, 9.507, 2.0), (-11.0, 5.979, 2.0), (-12.0, 5.979, 2.0), (-12.0, 5.519, 2.0), (-10.92, 5.538, 2.0), (-10.82, 5.552, 2.0), (-10.79, 5.562, 2.0), (-10.77, 5.572, 2.0), (-10.74, 5.595, 2.0), (-10.68, 5.647, 2.0), (-10.63, 5.71, 2.0), (-10.58, 5.78, 2.0), (-10.56, 5.803, 2.0), (-10.55, 5.828, 2.0), (-10.54, 5.855, 2.0), (-10.54, 5.888, 2.0), (-10.53, 5.978, 2.0), (-10.52, 6.996, 2.0), (-6.749, 6.996, 2.0), (-6.5, 6.87, 2.0), (-6.401, 6.807, 2.0), (-6.313, 6.736, 2.0), (-6.235, 6.654, 2.0), (-6.166, 6.56, 2.0), (-5.991, 6.217, 2.0), (-5.991, -3.223, 2.0), (-6.128, -3.496, 2.0), (-6.198, -3.606, 2.0), (-6.277, -3.703, 2.0), (-6.366, -3.785, 2.0), (-6.414, -3.822, 2.0), (-6.518, -3.885, 2.0), (-6.634, -3.936, 2.0), (-6.677, -3.951, 2.0), (-6.738, -3.963, 2.0), (-6.838, -3.973, 2.0), (-9.448, -3.998, 2.0), (-14.39, -3.998, 2.0), (-19.26, -3.962, 2.0), (-19.33, -3.951, 2.0), (-19.37, -3.938, 2.0), (-19.48, -3.885, 2.0), (-19.59, -3.82, 2.0), (-19.64, -3.782, 2.0), (-19.72, -3.699, 2.0), (-19.8, -3.603, 2.0), (-19.87, -3.495, 2.0), (-20.01, -3.223, 2.0), (-20.01, 6.217, 2.0), (-19.83, 6.56, 2.0), (-19.77, 6.654, 2.0), (-19.69, 6.736, 2.0), (-19.6, 6.807, 2.0), (-19.5, 6.87, 2.0), (-19.25, 6.996, 2.0), (-15.48, 6.996, 2.0), (-15.47, 5.978, 2.0), (-15.46, 5.888, 2.0), (-15.46, 5.855, 2.0), (-15.45, 5.828, 2.0), (-15.44, 5.803, 2.0), (-15.42, 5.78, 2.0), (-15.37, 5.71, 2.0), (-15.32, 5.647, 2.0), (-15.26, 5.595, 2.0), (-15.23, 5.572, 2.0), (-15.21, 5.562, 2.0), (-15.18, 5.552, 2.0), (-15.08, 5.538, 2.0), (-14.0, 5.519, 2.0), (-14.0, 5.979, 2.0), (-15.0, 5.979, 2.0), (-15.0, 9.507, 2.0), (-14.0, 9.507, 2.0), (-14.0, 9.983, 2.0), (-15.0, 9.983, 2.0), (-15.0, 15.01, 2.0), (-10.25, 14.99, 2.0), (-9.857, 14.0, 2.0), (-9.341, 14.0, 2.0), (-9.726, 14.98, 2.0), (-9.706, 14.98, 2.0), (-5.257, 15.0, 2.0), (-4.454, 13.0, 2.0), (-4.0, 13.0, 2.0), (-4.0, 13.14, 2.0), (-4.736, 14.99, 2.0), (-4.714, 14.99, 2.0), (-0.09519, 15.0, 2.0), (-0.2189, 14.84, 2.0), (-0.3488, 14.62, 2.0), (-0.4603, 14.35, 2.0), (-0.4618, 14.0, 2.0), (0.0307, 14.0, 2.0), (0.06019, 14.32, 2.0), (0.08767, 14.45, 2.0), (0.1041, 14.49, 2.0), (0.1224, 14.52, 2.0), (0.1427, 14.55, 2.0), (0.3416, 14.75, 2.0), (0.4519, 14.84, 2.0), (0.5302, 14.89, 2.0), (0.7158, 14.99, 2.0), (4.507, 15.01, 2.0), (4.539, 14.85, 2.0), (4.553, 14.81, 2.0), (4.573, 14.78, 2.0), (4.596, 14.74, 2.0), (4.654, 14.67, 2.0), (4.723, 14.61, 2.0), (4.8, 14.56, 2.0), (4.84, 14.55, 2.0), (4.881, 14.53, 2.0), (4.903, 14.53, 2.0), (6.0, 14.5, 2.0), (6.0, 14.98, 2.0), (4.991, 14.97, 2.0)], [], [(45, 44, 43, 42, 41, 40, 39, 38, 37, 225, 224, 52, 51, 50, 49, 48, 47, 46), (0, 118, 117, 116, 115, 114, 113, 112, 111, 110, 109, 108, 107, 106, 105, 104, 103, 102, 101, 100, 99, 98, 97, 96, 95, 94, 93, 92, 91, 90, 89, 88, 87, 86, 85, 84, 83, 82, 81, 80, 79, 78, 77, 76, 75, 74, 73, 72, 71, 70, 69, 68, 67, 66, 65, 64, 63, 62, 61, 60, 59, 58, 57, 56, 55, 54, 53, 52, 224, 223, 222, 221, 220, 219, 218, 217, 216, 215, 214, 213, 212, 211, 210, 209, 208, 207, 206, 205, 204, 203, 202, 201, 200, 199, 198, 197, 196, 195, 194, 193, 192, 191, 190, 189, 188, 187, 186, 185, 184, 183, 182, 181, 180, 179, 178, 177, 176, 175, 174, 173, 172, 171, 170, 169, 168, 167, 166, 165, 164, 163, 162, 161, 160, 159, 158, 157, 156, 155, 154, 153, 152, 151, 150, 149, 148, 147, 146, 145, 144, 143, 142, 141, 140, 139, 138, 137, 136, 135, 134, 133, 132, 131, 130, 129, 128, 127, 126, 125, 124, 123, 122, 121, 120, 119, 304, 303, 302, 301, 300, 299, 298, 297, 296, 295, 294, 293, 292, 291, 290, 289, 288, 287, 286, 285, 284, 283, 282, 281, 280, 279, 278, 277, 276, 275, 274, 273, 272, 271, 270, 269, 268, 267, 266, 265, 264, 263, 262, 261, 260, 259, 258, 257, 256, 255, 254, 253, 252, 251, 250, 249, 248, 247, 246, 245, 244, 243, 242, 241, 240, 239, 238, 237, 236, 235, 234, 233, 232, 231, 230, 229, 228, 227, 226, 225, 37, 36, 35, 34, 33, 32, 31, 30, 29, 28, 27, 26, 25, 24, 23, 22, 21, 20, 19, 18, 17, 16, 15, 14, 13, 12, 11, 10, 9, 8, 7, 6, 5, 4, 3, 2, 1), (350, 351, 352, 353, 354, 355, 356, 357, 529, 530, 342, 343, 344, 345, 346, 347, 348, 349), (305, 306, 307, 308, 309, 310, 311, 312, 313, 314, 315, 316, 317, 318, 319, 320, 321, 322, 323, 324, 325, 326, 327, 328, 329, 330, 331, 332, 333, 334, 335, 336, 337, 338, 339, 340, 341, 342, 530, 531, 532, 533, 534, 535, 536, 537, 538, 539, 540, 541, 542, 543, 544, 545, 546, 547, 548, 549, 550, 551, 552, 553, 554, 555, 556, 557, 558, 559, 560, 561, 562, 563, 564, 565, 566, 567, 568, 569, 570, 571, 572, 573, 574, 575, 576, 577, 578, 579, 580, 581, 582, 583, 584, 585, 586, 587, 588, 589, 590, 591, 592, 593, 594, 595, 596, 597, 598, 599, 600, 601, 602, 603, 604, 605, 606, 607, 608, 609, 424, 425, 426, 427, 428, 429, 430, 431, 432, 433, 434, 435, 436, 437, 438, 439, 440, 441, 442, 443, 444, 445, 446, 447, 448, 449, 450, 451, 452, 453, 454, 455, 456, 457, 458, 459, 460, 461, 462, 463, 464, 465, 466, 467, 468, 469, 470, 471, 472, 473, 474, 475, 476, 477, 478, 479, 480, 481, 482, 483, 484, 485, 486, 487, 488, 489, 490, 491, 492, 493, 494, 495, 496, 497, 498, 499, 500, 501, 502, 503, 504, 505, 506, 507, 508, 509, 510, 511, 512, 513, 514, 515, 516, 517, 518, 519, 520, 521, 522, 523, 524, 525, 526, 527, 528, 529, 357, 358, 359, 360, 361, 362, 363, 364, 365, 366, 367, 368, 369, 370, 371, 372, 373, 374, 375, 376, 377, 378, 379, 380, 381, 382, 383, 384, 385, 386, 387, 388, 389, 390, 391, 392, 393, 394, 395, 396, 397, 398, 399, 400, 401, 402, 403, 404, 405, 406, 407, 408, 409, 410, 411, 412, 413, 414, 415, 416, 417, 418, 419, 420, 421, 422, 423), (155, 156, 461, 460), (187, 188, 493, 492), (103, 104, 409, 408), (152, 153, 458, 457), (73, 74, 379, 378), (9, 10, 315, 314), (153, 154, 459, 458), (145, 146, 451, 450), (10, 11, 316, 315), (78, 79, 384, 383), (259, 260, 565, 564), (102, 103, 408, 407), (154, 155, 460, 459), (188, 189, 494, 493), (11, 12, 317, 316), (90, 91, 396, 395), (15, 16, 321, 320), (12, 13, 318, 317), (79, 80, 385, 384), (16, 17, 322, 321), (13, 14, 319, 318), (89, 90, 395, 394), (72, 73, 378, 377), (101, 102, 407, 406), (80, 81, 386, 385), (17, 18, 323, 322), (14, 15, 320, 319), (88, 89, 394, 393), (71, 72, 377, 376), (100, 101, 406, 405), (81, 82, 387, 386), (18, 19, 324, 323), (270, 271, 576, 575), (82, 83, 388, 387), (70, 71, 376, 375), (274, 275, 580, 579), (87, 88, 393, 392), (19, 20, 325, 324), (275, 276, 581, 580), (86, 87, 392, 391), (69, 70, 375, 374), (290, 291, 596, 595), (83, 84, 389, 388), (20, 21, 326, 325), (264, 265, 570, 569), (85, 86, 391, 390), (68, 69, 374, 373), (136, 137, 442, 441), (84, 85, 390, 389), (21, 22, 327, 326), (265, 266, 571, 570), (59, 60, 365, 364), (67, 68, 373, 372), (268, 269, 574, 573), (29, 30, 335, 334), (22, 23, 328, 327), (269, 270, 575, 574), (58, 59, 364, 363), (66, 67, 372, 371), (121, 122, 427, 426), (30, 31, 336, 335), (23, 24, 329, 328), (122, 123, 428, 427), (57, 58, 363, 362), (205, 206, 511, 510), (137, 138, 443, 442), (31, 32, 337, 336), (65, 66, 371, 370), (303, 304, 609, 608), (213, 214, 519, 518), (242, 243, 548, 547), (138, 139, 444, 443), (234, 235, 540, 539), (24, 25, 330, 329), (139, 140, 445, 444), (32, 33, 338, 337), (64, 65, 370, 369), (140, 141, 446, 445), (56, 57, 362, 361), (241, 242, 547, 546), (135, 136, 441, 440), (233, 234, 539, 538), (206, 207, 512, 511), (134, 135, 440, 439), (214, 215, 520, 519), (207, 208, 513, 512), (289, 290, 595, 594), (33, 34, 339, 338), (240, 241, 546, 545), (291, 292, 597, 596), (55, 56, 361, 360), (25, 26, 331, 330), (133, 134, 439, 438), (232, 233, 538, 537), (63, 64, 369, 368), (99, 100, 405, 404), (215, 216, 521, 520), (208, 209, 514, 513), (276, 277, 582, 581), (231, 232, 537, 536), (239, 240, 545, 544), (288, 289, 594, 593), (216, 217, 522, 521), (209, 210, 515, 514), (292, 293, 598, 597), (34, 35, 340, 339), (238, 239, 544, 543), (132, 133, 438, 437), (54, 55, 360, 359), (26, 27, 332, 331), (293, 294, 599, 598), (230, 231, 536, 535), (62, 63, 368, 367), (131, 132, 437, 436), (217, 218, 523, 522), (210, 211, 516, 515), (141, 142, 447, 446), (229, 230, 535, 534), (237, 238, 543, 542), (294, 295, 600, 599), (218, 219, 524, 523), (27, 28, 333, 332), (287, 288, 593, 592), (35, 36, 341, 340), (61, 62, 367, 366), (130, 131, 436, 435), (53, 54, 359, 358), (236, 237, 542, 541), (295, 296, 601, 600), (219, 220, 525, 524), (28, 29, 334, 333), (142, 143, 448, 447), (228, 229, 534, 533), (60, 61, 366, 365), (277, 278, 583, 582), (220, 221, 526, 525), (211, 212, 517, 516), (129, 130, 435, 434), (227, 228, 533, 532), (243, 244, 549, 548), (296, 297, 602, 601), (226, 227, 532, 531), (204, 205, 510, 509), (128, 129, 434, 433), (221, 222, 527, 526), (258, 259, 564, 563), (98, 99, 404, 403), (222, 223, 528, 527), (190, 191, 496, 495), (297, 298, 603, 602), (36, 37, 342, 341), (189, 190, 495, 494), (127, 128, 433, 432), (52, 53, 358, 357), (244, 245, 550, 549), (143, 144, 449, 448), (223, 224, 529, 528), (203, 204, 509, 508), (286, 287, 592, 591), (245, 246, 551, 550), (298, 299, 604, 603), (202, 203, 508, 507), (126, 127, 432, 431), (225, 226, 531, 530), (246, 247, 552, 551), (285, 286, 591, 590), (224, 225, 530, 529), (201, 202, 507, 506), (299, 300, 605, 604), (37, 38, 343, 342), (247, 248, 553, 552), (125, 126, 431, 430), (51, 52, 357, 356), (200, 201, 506, 505), (97, 98, 403, 402), (38, 39, 344, 343), (248, 249, 554, 553), (300, 301, 606, 605), (50, 51, 356, 355), (199, 200, 505, 504), (124, 125, 430, 429), (39, 40, 345, 344), (198, 199, 504, 503), (284, 285, 590, 589), (49, 50, 355, 354), (249, 250, 555, 554), (302, 303, 608, 607), (40, 41, 346, 345), (197, 198, 503, 502), (301, 302, 607, 606), (48, 49, 354, 353), (250, 251, 556, 555), (123, 124, 429, 428), (41, 42, 347, 346), (196, 197, 502, 501), (283, 284, 589, 588), (47, 48, 353, 352), (251, 252, 557, 556), (282, 283, 588, 587), (42, 43, 348, 347), (252, 253, 558, 557), (278, 279, 584, 583), (46, 47, 352, 351), (195, 196, 501, 500), (279, 280, 585, 584), (43, 44, 349, 348), (194, 195, 500, 499), (96, 97, 402, 401), (45, 46, 351, 350), (253, 254, 559, 558), (144, 145, 450, 449), (44, 45, 350, 349), (193, 194, 499, 498), (266, 267, 572, 571), (254, 255, 560, 559), (267, 268, 573, 572), (75, 76, 381, 380), (280, 281, 586, 585), (192, 193, 498, 497), (281, 282, 587, 586), (255, 256, 561, 560), (273, 274, 579, 578), (257, 258, 563, 562), (271, 272, 577, 576), (191, 192, 497, 496), (272, 273, 578, 577), (118, 0, 305, 423), (256, 257, 562, 561), (263, 264, 569, 568), (117, 118, 423, 422), (95, 96, 401, 400), (180, 181, 486, 485), (116, 117, 422, 421), (165, 166, 471, 470), (179, 180, 485, 484), (115, 116, 421, 420), (164, 165, 470, 469), (167, 168, 473, 472), (114, 115, 420, 419), (94, 95, 400, 399), (166, 167, 472, 471), (0, 1, 306, 305), (163, 164, 469, 468), (172, 173, 478, 477), (113, 114, 419, 418), (162, 163, 468, 467), (181, 182, 487, 486), (1, 2, 307, 306), (93, 94, 399, 398), (173, 174, 479, 478), (112, 113, 418, 417), (161, 162, 467, 466), (174, 175, 480, 479), (2, 3, 308, 307), (146, 147, 452, 451), (182, 183, 488, 487), (111, 112, 417, 416), (235, 236, 541, 540), (175, 176, 481, 480), (3, 4, 309, 308), (212, 213, 518, 517), (183, 184, 489, 488), (110, 111, 416, 415), (147, 148, 453, 452), (176, 177, 482, 481), (109, 110, 415, 414), (160, 161, 466, 465), (171, 172, 477, 476), (108, 109, 414, 413), (148, 149, 454, 453), (184, 185, 490, 489), (107, 108, 413, 412), (92, 93, 398, 397), (177, 178, 483, 482), (4, 5, 310, 309), (76, 77, 382, 381), (170, 171, 476, 475), (119, 120, 425, 424), (159, 160, 465, 464), (169, 170, 475, 474), (106, 107, 412, 411), (149, 150, 455, 454), (178, 179, 484, 483), (304, 119, 424, 609), (150, 151, 456, 455), (262, 263, 568, 567), (120, 121, 426, 425), (158, 159, 464, 463), (261, 262, 567, 566), (5, 6, 311, 310), (77, 78, 383, 382), (186, 187, 492, 491), (6, 7, 312, 311), (91, 92, 397, 396), (185, 186, 491, 490), (105, 106, 411, 410), (157, 158, 463, 462), (168, 169, 474, 473), (104, 105, 410, 409), (151, 152, 457, 456), (260, 261, 566, 565), (7, 8, 313, 312), (156, 157, 462, 461), (74, 75, 380, 379), (8, 9, 314, 313)])
_uv = me_path6276.uv_layers.new(name='UVMap')
_uv.uv.foreach_set('vector', [0.1273, 0.0, 0.1102, 0.0, 0.1083, 0.0, 0.1073, 0.0, 0.1064, 0.0, 0.1054, 0.0, 0.1045, 0.0, 0.1035, 0.0, 0.1026, 0.0, 0.7113, 0.0, 0.7075, 0.0, 0.1349, 0.0, 0.1339, 0.0, 0.133, 0.0, 0.132, 0.0, 0.1311, 0.0, 0.1301, 0.0, 0.1292, 0.0, 0.0, 0.0, 0.3248, 0.0, 0.3229, 0.0, 0.3219, 0.0, 0.321, 0.0, 0.3191, 0.0, 0.3153, 0.0, 0.3115, 0.0, 0.3086, 0.0, 0.3077, 0.0, 0.3067, 0.0, 0.3058, 0.0, 0.3048, 0.0, 0.2963, 0.0, 0.2735, 0.0, 0.2726, 0.0, 0.2707, 0.0, 0.2688, 0.0, 0.2669, 0.0, 0.265, 0.0, 0.2631, 0.0, 0.2602, 0.0, 0.2593, 0.0, 0.2574, 0.0, 0.2431, 0.0, 0.2422, 0.0, 0.2412, 0.0, 0.2384, 0.0, 0.2365, 0.0, 0.2346, 0.0, 0.2327, 0.0, 0.2308, 0.0, 0.2289, 0.0, 0.2279, 0.0, 0.227, 0.0, 0.2099, 0.0, 0.208, 0.0, 0.207, 0.0, 0.2042, 0.0, 0.2013, 0.0, 0.1994, 0.0, 0.1975, 0.0, 0.1956, 0.0, 0.1928, 0.0, 0.1909, 0.0, 0.189, 0.0, 0.1871, 0.0, 0.1643, 0.0, 0.1633, 0.0, 0.1624, 0.0, 0.1614, 0.0, 0.1605, 0.0, 0.1595, 0.0, 0.1586, 0.0, 0.1576, 0.0, 0.1567, 0.0, 0.1557, 0.0, 0.1548, 0.0, 0.1538, 0.0, 0.1529, 0.0, 0.1415, 0.0, 0.1406, 0.0, 0.1396, 0.0, 0.1387, 0.0, 0.1377, 0.0, 0.1368, 0.0, 0.1358, 0.0, 0.1349, 0.0, 0.7075, 0.0, 0.7018, 0.0, 0.7009, 0.0, 0.6999, 0.0, 0.699, 0.0, 0.6971, 0.0, 0.6952, 0.0, 0.6942, 0.0, 0.6923, 0.0, 0.6904, 0.0, 0.6885, 0.0, 0.6866, 0.0, 0.6847, 0.0, 0.6705, 0.0, 0.6686, 0.0, 0.6667, 0.0, 0.6648, 0.0, 0.6629, 0.0, 0.661, 0.0, 0.6591, 0.0, 0.6429, 0.0, 0.641, 0.0, 0.6401, 0.0, 0.6391, 0.0, 0.6382, 0.0, 0.6372, 0.0, 0.6334, 0.0, 0.6296, 0.0, 0.6258, 0.0, 0.6239, 0.0, 0.623, 0.0, 0.622, 0.0, 0.6201, 0.0, 0.6135, 0.0, 0.6125, 0.0, 0.6116, 0.0, 0.6097, 0.0, 0.6087, 0.0, 0.6078, 0.0, 0.5878, 0.0, 0.5869, 0.0, 0.5859, 0.0, 0.585, 0.0, 0.5736, 0.0, 0.5717, 0.0, 0.5708, 0.0, 0.5518, 0.0, 0.5508, 0.0, 0.5499, 0.0, 0.5489, 0.0, 0.548, 0.0, 0.5366, 0.0, 0.5252, 0.0, 0.5138, 0.0, 0.5128, 0.0, 0.5119, 0.0, 0.5014, 0.0, 0.5005, 0.0, 0.4891, 0.0, 0.4682, 0.0, 0.4672, 0.0, 0.4663, 0.0, 0.4653, 0.0, 0.4634, 0.0, 0.4596, 0.0, 0.4577, 0.0, 0.4558, 0.0, 0.4539, 0.0, 0.453, 0.0, 0.452, 0.0, 0.433, 0.0, 0.4321, 0.0, 0.4302, 0.0, 0.4283, 0.0, 0.4274, 0.0, 0.4255, 0.0, 0.4236, 0.0, 0.4217, 0.0, 0.4198, 0.0, 0.4179, 0.0, 0.4036, 0.0, 0.3998, 0.0, 0.396, 0.0, 0.3932, 0.0, 0.3922, 0.0, 0.3913, 0.0, 0.3903, 0.0, 0.3894, 0.0, 0.3827, 0.0, 0.3713, 0.0, 0.3704, 0.0, 0.3694, 0.0, 0.3685, 0.0, 0.3675, 0.0, 0.3656, 0.0, 0.3637, 0.0, 0.3628, 0.0, 0.3618, 0.0, 0.3609, 0.0, 0.3599, 0.0, 0.359, 0.0, 0.3485, 0.0, 0.3476, 0.0, 0.3466, 0.0, 0.3447, 0.0, 0.3428, 0.0, 0.9991, 0.0, 0.9981, 0.0, 0.9867, 0.0, 0.9763, 0.0, 0.9753, 0.0, 0.9744, 0.0, 0.9734, 0.0, 0.9715, 0.0, 0.9696, 0.0, 0.9677, 0.0, 0.9668, 0.0, 0.9658, 0.0, 0.9649, 0.0, 0.963, 0.0, 0.9611, 0.0, 0.9487, 0.0, 0.9459, 0.0, 0.9421, 0.0, 0.9345, 0.0, 0.9335, 0.0, 0.9326, 0.0, 0.9316, 0.0, 0.9297, 0.0, 0.9269, 0.0, 0.9259, 0.0, 0.925, 0.0, 0.9107, 0.0, 0.9031, 0.0, 0.9012, 0.0, 0.8794, 0.0, 0.8784, 0.0, 0.867, 0.0, 0.8661, 0.0, 0.8651, 0.0, 0.8642, 0.0, 0.8424, 0.0, 0.8414, 0.0, 0.83, 0.0, 0.8291, 0.0, 0.8281, 0.0, 0.8262, 0.0, 0.8243, 0.0, 0.8234, 0.0, 0.8224, 0.0, 0.8215, 0.0, 0.8196, 0.0, 0.8186, 0.0, 0.8072, 0.0, 0.8006, 0.0, 0.7987, 0.0, 0.7977, 0.0, 0.7968, 0.0, 0.7949, 0.0, 0.7911, 0.0, 0.7873, 0.0, 0.7835, 0.0, 0.7825, 0.0, 0.7816, 0.0, 0.7806, 0.0, 0.7797, 0.0, 0.7778, 0.0, 0.7721, 0.0, 0.7702, 0.0, 0.7578, 0.0, 0.7559, 0.0, 0.754, 0.0, 0.7521, 0.0, 0.7502, 0.0, 0.7464, 0.0, 0.7445, 0.0, 0.7322, 0.0, 0.7303, 0.0, 0.7284, 0.0, 0.7265, 0.0, 0.7255, 0.0, 0.7236, 0.0, 0.7217, 0.0, 0.7208, 0.0, 0.7198, 0.0, 0.7113, 0.0, 0.1026, 0.0, 0.1016, 0.0, 0.1007, 0.0, 0.09972, 0.0, 0.09877, 0.0, 0.09782, 0.0, 0.09687, 0.0, 0.09592, 0.0, 0.08452, 0.0, 0.08357, 0.0, 0.08262, 0.0, 0.08167, 0.0, 0.08072, 0.0, 0.07977, 0.0, 0.07882, 0.0, 0.07787, 0.0, 0.07692, 0.0, 0.07597, 0.0, 0.07502, 0.0, 0.07407, 0.0, 0.07312, 0.0, 0.06078, 0.0, 0.04179, 0.0, 0.03989, 0.0, 0.03894, 0.0, 0.03799, 0.0, 0.03514, 0.0, 0.03324, 0.0, 0.02944, 0.0, 0.02754, 0.0, 0.02564, 0.0, 0.02374, 0.0, 0.007597, 0.0, 0.005698, 0.0, 0.004748, 0.0, 0.003799, 0.0, 0.002849, 0.0, 0.1273, 0.0, 0.1292, 0.0, 0.1301, 0.0, 0.1311, 0.0, 0.132, 0.0, 0.133, 0.0, 0.1339, 0.0, 0.1349, 0.0, 0.7075, 0.0, 0.7113, 0.0, 0.1026, 0.0, 0.1035, 0.0, 0.1045, 0.0, 0.1054, 0.0, 0.1064, 0.0, 0.1073, 0.0, 0.1083, 0.0, 0.1102, 0.0, 0.0, 0.0, 0.002849, 0.0, 0.003799, 0.0, 0.004748, 0.0, 0.005698, 0.0, 0.007597, 0.0, 0.02374, 0.0, 0.02564, 0.0, 0.02754, 0.0, 0.02944, 0.0, 0.03324, 0.0, 0.03514, 0.0, 0.03799, 0.0, 0.03894, 0.0, 0.03989, 0.0, 0.04179, 0.0, 0.06078, 0.0, 0.07312, 0.0, 0.07407, 0.0, 0.07502, 0.0, 0.07597, 0.0, 0.07692, 0.0, 0.07787, 0.0, 0.07882, 0.0, 0.07977, 0.0, 0.08072, 0.0, 0.08167, 0.0, 0.08262, 0.0, 0.08357, 0.0, 0.08452, 0.0, 0.09592, 0.0, 0.09687, 0.0, 0.09782, 0.0, 0.09877, 0.0, 0.09972, 0.0, 0.1007, 0.0, 0.1016, 0.0, 0.1026, 0.0, 0.7113, 0.0, 0.7198, 0.0, 0.7208, 0.0, 0.7217, 0.0, 0.7236, 0.0, 0.7255, 0.0, 0.7265, 0.0, 0.7284, 0.0, 0.7303, 0.0, 0.7322, 0.0, 0.7445, 0.0, 0.7464, 0.0, 0.7502, 0.0, 0.7521, 0.0, 0.754, 0.0, 0.7559, 0.0, 0.7578, 0.0, 0.7702, 0.0, 0.7721, 0.0, 0.7778, 0.0, 0.7797, 0.0, 0.7806, 0.0, 0.7816, 0.0, 0.7825, 0.0, 0.7835, 0.0, 0.7873, 0.0, 0.7911, 0.0, 0.7949, 0.0, 0.7968, 0.0, 0.7977, 0.0, 0.7987, 0.0, 0.8006, 0.0, 0.8072, 0.0, 0.8186, 0.0, 0.8196, 0.0, 0.8215, 0.0, 0.8224, 0.0, 0.8234, 0.0, 0.8243, 0.0, 0.8262, 0.0, 0.8281, 0.0, 0.8291, 0.0, 0.83, 0.0, 0.8414, 0.0, 0.8424, 0.0, 0.8642, 0.0, 0.8651, 0.0, 0.8661, 0.0, 0.867, 0.0, 0.8784, 0.0, 0.8794, 0.0, 0.9012, 0.0, 0.9031, 0.0, 0.9107, 0.0, 0.925, 0.0, 0.9259, 0.0, 0.9269, 0.0, 0.9297, 0.0, 0.9316, 0.0, 0.9326, 0.0, 0.9335, 0.0, 0.9345, 0.0, 0.9421, 0.0, 0.9459, 0.0, 0.9487, 0.0, 0.9611, 0.0, 0.963, 0.0, 0.9649, 0.0, 0.9658, 0.0, 0.9668, 0.0, 0.9677, 0.0, 0.9696, 0.0, 0.9715, 0.0, 0.9734, 0.0, 0.9744, 0.0, 0.9753, 0.0, 0.9763, 0.0, 0.9867, 0.0, 0.9981, 0.0, 0.9991, 0.0, 0.3428, 0.0, 0.3447, 0.0, 0.3466, 0.0, 0.3476, 0.0, 0.3485, 0.0, 0.359, 0.0, 0.3599, 0.0, 0.3609, 0.0, 0.3618, 0.0, 0.3628, 0.0, 0.3637, 0.0, 0.3656, 0.0, 0.3675, 0.0, 0.3685, 0.0, 0.3694, 0.0, 0.3704, 0.0, 0.3713, 0.0, 0.3827, 0.0, 0.3894, 0.0, 0.3903, 0.0, 0.3913, 0.0, 0.3922, 0.0, 0.3932, 0.0, 0.396, 0.0, 0.3998, 0.0, 0.4036, 0.0, 0.4179, 0.0, 0.4198, 0.0, 0.4217, 0.0, 0.4236, 0.0, 0.4255, 0.0, 0.4274, 0.0, 0.4283, 0.0, 0.4302, 0.0, 0.4321, 0.0, 0.433, 0.0, 0.452, 0.0, 0.453, 0.0, 0.4539, 0.0, 0.4558, 0.0, 0.4577, 0.0, 0.4596, 0.0, 0.4634, 0.0, 0.4653, 0.0, 0.4663, 0.0, 0.4672, 0.0, 0.4682, 0.0, 0.4891, 0.0, 0.5005, 0.0, 0.5014, 0.0, 0.5119, 0.0, 0.5128, 0.0, 0.5138, 0.0, 0.5252, 0.0, 0.5366, 0.0, 0.548, 0.0, 0.5489, 0.0, 0.5499, 0.0, 0.5508, 0.0, 0.5518, 0.0, 0.5708, 0.0, 0.5717, 0.0, 0.5736, 0.0, 0.585, 0.0, 0.5859, 0.0, 0.5869, 0.0, 0.5878, 0.0, 0.6078, 0.0, 0.6087, 0.0, 0.6097, 0.0, 0.6116, 0.0, 0.6125, 0.0, 0.6135, 0.0, 0.6201, 0.0, 0.622, 0.0, 0.623, 0.0, 0.6239, 0.0, 0.6258, 0.0, 0.6296, 0.0, 0.6334, 0.0, 0.6372, 0.0, 0.6382, 0.0, 0.6391, 0.0, 0.6401, 0.0, 0.641, 0.0, 0.6429, 0.0, 0.6591, 0.0, 0.661, 0.0, 0.6629, 0.0, 0.6648, 0.0, 0.6667, 0.0, 0.6686, 0.0, 0.6705, 0.0, 0.6847, 0.0, 0.6866, 0.0, 0.6885, 0.0, 0.6904, 0.0, 0.6923, 0.0, 0.6942, 0.0, 0.6952, 0.0, 0.6971, 0.0, 0.699, 0.0, 0.6999, 0.0, 0.7009, 0.0, 0.7018, 0.0, 0.7075, 0.0, 0.1349, 0.0, 0.1358, 0.0, 0.1368, 0.0, 0.1377, 0.0, 0.1387, 0.0, 0.1396, 0.0, 0.1406, 0.0, 0.1415, 0.0, 0.1529, 0.0, 0.1538, 0.0, 0.1548, 0.0, 0.1557, 0.0, 0.1567, 0.0, 0.1576, 0.0, 0.1586, 0.0, 0.1595, 0.0, 0.1605, 0.0, 0.1614, 0.0, 0.1624, 0.0, 0.1633, 0.0, 0.1643, 0.0, 0.1871, 0.0, 0.189, 0.0, 0.1909, 0.0, 0.1928, 0.0, 0.1956, 0.0, 0.1975, 0.0, 0.1994, 0.0, 0.2013, 0.0, 0.2042, 0.0, 0.207, 0.0, 0.208, 0.0, 0.2099, 0.0, 0.227, 0.0, 0.2279, 0.0, 0.2289, 0.0, 0.2308, 0.0, 0.2327, 0.0, 0.2346, 0.0, 0.2365, 0.0, 0.2384, 0.0, 0.2412, 0.0, 0.2422, 0.0, 0.2431, 0.0, 0.2574, 0.0, 0.2593, 0.0, 0.2602, 0.0, 0.2631, 0.0, 0.265, 0.0, 0.2669, 0.0, 0.2688, 0.0, 0.2707, 0.0, 0.2726, 0.0, 0.2735, 0.0, 0.2963, 0.0, 0.3048, 0.0, 0.3058, 0.0, 0.3067, 0.0, 0.3077, 0.0, 0.3086, 0.0, 0.3115, 0.0, 0.3153, 0.0, 0.3191, 0.0, 0.321, 0.0, 0.3219, 0.0, 0.3229, 0.0, 0.3248, 0.0, 0.452, 0.0, 0.453, 0.0, 0.453, 0.0, 0.452, 0.0, 0.6087, 0.0, 0.6097, 0.0, 0.6097, 0.0, 0.6087, 0.0, 0.2707, 0.0, 0.2726, 0.0, 0.2726, 0.0, 0.2707, 0.0, 0.4302, 0.0, 0.4321, 0.0, 0.4321, 0.0, 0.4302, 0.0, 0.1871, 0.0, 0.189, 0.0, 0.189, 0.0, 0.1871, 0.0, 0.02944, 0.0, 0.03324, 0.0, 0.03324, 0.0, 0.02944, 0.0, 0.4321, 0.0, 0.433, 0.0, 0.433, 0.0, 0.4321, 0.0, 0.4179, 0.0, 0.4198, 0.0, 0.4198, 0.0, 0.4179, 0.0, 0.03324, 0.0, 0.03514, 0.0, 0.03514, 0.0, 0.03324, 0.0, 0.1975, 0.0, 0.1994, 0.0, 0.1994, 0.0, 0.1975, 0.0, 0.8196, 0.0, 0.8215, 0.0, 0.8215, 0.0, 0.8196, 0.0, 0.2688, 0.0, 0.2707, 0.0, 0.2707, 0.0, 0.2688, 0.0, 0.433, 0.0, 0.452, 0.0, 0.452, 0.0, 0.433, 0.0, 0.6097, 0.0, 0.6116, 0.0, 0.6116, 0.0, 0.6097, 0.0, 0.03514, 0.0, 0.03799, 0.0, 0.03799, 0.0, 0.03514, 0.0, 0.2346, 0.0, 0.2365, 0.0, 0.2365, 0.0, 0.2346, 0.0, 0.04179, 0.0, 0.06078, 0.0, 0.06078, 0.0, 0.04179, 0.0, 0.03799, 0.0, 0.03894, 0.0, 0.03894, 0.0, 0.03799, 0.0, 0.1994, 0.0, 0.2013, 0.0, 0.2013, 0.0, 0.1994, 0.0, 0.06078, 0.0, 0.07312, 0.0, 0.07312, 0.0, 0.06078, 0.0, 0.03894, 0.0, 0.03989, 0.0, 0.03989, 0.0, 0.03894, 0.0, 0.2327, 0.0, 0.2346, 0.0, 0.2346, 0.0, 0.2327, 0.0, 0.1643, 0.0, 0.1871, 0.0, 0.1871, 0.0, 0.1643, 0.0, 0.2669, 0.0, 0.2688, 0.0, 0.2688, 0.0, 0.2669, 0.0, 0.2013, 0.0, 0.2042, 0.0, 0.2042, 0.0, 0.2013, 0.0, 0.07312, 0.0, 0.07407, 0.0, 0.07407, 0.0, 0.07312, 0.0, 0.03989, 0.0, 0.04179, 0.0, 0.04179, 0.0, 0.03989, 0.0, 0.2308, 0.0, 0.2327, 0.0, 0.2327, 0.0, 0.2308, 0.0, 0.1633, 0.0, 0.1643, 0.0, 0.1643, 0.0, 0.1633, 0.0, 0.265, 0.0, 0.2669, 0.0, 0.2669, 0.0, 0.265, 0.0, 0.2042, 0.0, 0.207, 0.0, 0.207, 0.0, 0.2042, 0.0, 0.07407, 0.0, 0.07502, 0.0, 0.07502, 0.0, 0.07407, 0.0, 0.8642, 0.0, 0.8651, 0.0, 0.8651, 0.0, 0.8642, 0.0, 0.207, 0.0, 0.208, 0.0, 0.208, 0.0, 0.207, 0.0, 0.1624, 0.0, 0.1633, 0.0, 0.1633, 0.0, 0.1624, 0.0, 0.8784, 0.0, 0.8794, 0.0, 0.8794, 0.0, 0.8784, 0.0, 0.2289, 0.0, 0.2308, 0.0, 0.2308, 0.0, 0.2289, 0.0, 0.07502, 0.0, 0.07597, 0.0, 0.07597, 0.0, 0.07502, 0.0, 0.8794, 0.0, 0.9012, 0.0, 0.9012, 0.0, 0.8794, 0.0, 0.2279, 0.0, 0.2289, 0.0, 0.2289, 0.0, 0.2279, 0.0, 0.1614, 0.0, 0.1624, 0.0, 0.1624, 0.0, 0.1614, 0.0, 0.9611, 0.0, 0.963, 0.0, 0.963, 0.0, 0.9611, 0.0, 0.208, 0.0, 0.2099, 0.0, 0.2099, 0.0, 0.208, 0.0, 0.07597, 0.0, 0.07692, 0.0, 0.07692, 0.0, 0.07597, 0.0, 0.8262, 0.0, 0.8281, 0.0, 0.8281, 0.0, 0.8262, 0.0, 0.227, 0.0, 0.2279, 0.0, 0.2279, 0.0, 0.227, 0.0, 0.1605, 0.0, 0.1614, 0.0, 0.1614, 0.0, 0.1605, 0.0, 0.3827, 0.0, 0.3894, 0.0, 0.3894, 0.0, 0.3827, 0.0, 0.2099, 0.0, 0.227, 0.0, 0.227, 0.0, 0.2099, 0.0, 0.07692, 0.0, 0.07787, 0.0, 0.07787, 0.0, 0.07692, 0.0, 0.8281, 0.0, 0.8291, 0.0, 0.8291, 0.0, 0.8281, 0.0, 0.1415, 0.0, 0.1529, 0.0, 0.1529, 0.0, 0.1415, 0.0, 0.1595, 0.0, 0.1605, 0.0, 0.1605, 0.0, 0.1595, 0.0, 0.8414, 0.0, 0.8424, 0.0, 0.8424, 0.0, 0.8414, 0.0, 0.08452, 0.0, 0.09592, 0.0, 0.09592, 0.0, 0.08452, 0.0, 0.07787, 0.0, 0.07882, 0.0, 0.07882, 0.0, 0.07787, 0.0, 0.8424, 0.0, 0.8642, 0.0, 0.8642, 0.0, 0.8424, 0.0, 0.1406, 0.0, 0.1415, 0.0, 0.1415, 0.0, 0.1406, 0.0, 0.1586, 0.0, 0.1595, 0.0, 0.1595, 0.0, 0.1586, 0.0, 0.3466, 0.0, 0.3476, 0.0, 0.3476, 0.0, 0.3466, 0.0, 0.09592, 0.0, 0.09687, 0.0, 0.09687, 0.0, 0.09592, 0.0, 0.07882, 0.0, 0.07977, 0.0, 0.07977, 0.0, 0.07882, 0.0, 0.3476, 0.0, 0.3485, 0.0, 0.3485, 0.0, 0.3476, 0.0, 0.1396, 0.0, 0.1406, 0.0, 0.1406, 0.0, 0.1396, 0.0, 0.6591, 0.0, 0.661, 0.0, 0.661, 0.0, 0.6591, 0.0, 0.3894, 0.0, 0.3903, 0.0, 0.3903, 0.0, 0.3894, 0.0, 0.09687, 0.0, 0.09782, 0.0, 0.09782, 0.0, 0.09687, 0.0, 0.1576, 0.0, 0.1586, 0.0, 0.1586, 0.0, 0.1576, 0.0, 0.9981, 0.0, 0.9991, 0.0, 0.9991, 0.0, 0.9981, 0.0, 0.6866, 0.0, 0.6885, 0.0, 0.6885, 0.0, 0.6866, 0.0, 0.7702, 0.0, 0.7721, 0.0, 0.7721, 0.0, 0.7702, 0.0, 0.3903, 0.0, 0.3913, 0.0, 0.3913, 0.0, 0.3903, 0.0, 0.7322, 0.0, 0.7445, 0.0, 0.7445, 0.0, 0.7322, 0.0, 0.07977, 0.0, 0.08072, 0.0, 0.08072, 0.0, 0.07977, 0.0, 0.3913, 0.0, 0.3922, 0.0, 0.3922, 0.0, 0.3913, 0.0, 0.09782, 0.0, 0.09877, 0.0, 0.09877, 0.0, 0.09782, 0.0, 0.1567, 0.0, 0.1576, 0.0, 0.1576, 0.0, 0.1567, 0.0, 0.3922, 0.0, 0.3932, 0.0, 0.3932, 0.0, 0.3922, 0.0, 0.1387, 0.0, 0.1396, 0.0, 0.1396, 0.0, 0.1387, 0.0, 0.7578, 0.0, 0.7702, 0.0, 0.7702, 0.0, 0.7578, 0.0, 0.3713, 0.0, 0.3827, 0.0, 0.3827, 0.0, 0.3713, 0.0, 0.7303, 0.0, 0.7322, 0.0, 0.7322, 0.0, 0.7303, 0.0, 0.661, 0.0, 0.6629, 0.0, 0.6629, 0.0, 0.661, 0.0, 0.3704, 0.0, 0.3713, 0.0, 0.3713, 0.0, 0.3704, 0.0, 0.6885, 0.0, 0.6904, 0.0, 0.6904, 0.0, 0.6885, 0.0, 0.6629, 0.0, 0.6648, 0.0, 0.6648, 0.0, 0.6629, 0.0, 0.9487, 0.0, 0.9611, 0.0, 0.9611, 0.0, 0.9487, 0.0, 0.09877, 0.0, 0.09972, 0.0, 0.09972, 0.0, 0.09877, 0.0, 0.7559, 0.0, 0.7578, 0.0, 0.7578, 0.0, 0.7559, 0.0, 0.963, 0.0, 0.9649, 0.0, 0.9649, 0.0, 0.963, 0.0, 0.1377, 0.0, 0.1387, 0.0, 0.1387, 0.0, 0.1377, 0.0, 0.08072, 0.0, 0.08167, 0.0, 0.08167, 0.0, 0.08072, 0.0, 0.3694, 0.0, 0.3704, 0.0, 0.3704, 0.0, 0.3694, 0.0, 0.7284, 0.0, 0.7303, 0.0, 0.7303, 0.0, 0.7284, 0.0, 0.1557, 0.0, 0.1567, 0.0, 0.1567, 0.0, 0.1557, 0.0, 0.2631, 0.0, 0.265, 0.0, 0.265, 0.0, 0.2631, 0.0, 0.6904, 0.0, 0.6923, 0.0, 0.6923, 0.0, 0.6904, 0.0, 0.6648, 0.0, 0.6667, 0.0, 0.6667, 0.0, 0.6648, 0.0, 0.9012, 0.0, 0.9031, 0.0, 0.9031, 0.0, 0.9012, 0.0, 0.7265, 0.0, 0.7284, 0.0, 0.7284, 0.0, 0.7265, 0.0, 0.754, 0.0, 0.7559, 0.0, 0.7559, 0.0, 0.754, 0.0, 0.9459, 0.0, 0.9487, 0.0, 0.9487, 0.0, 0.9459, 0.0, 0.6923, 0.0, 0.6942, 0.0, 0.6942, 0.0, 0.6923, 0.0, 0.6667, 0.0, 0.6686, 0.0, 0.6686, 0.0, 0.6667, 0.0, 0.9649, 0.0, 0.9658, 0.0, 0.9658, 0.0, 0.9649, 0.0, 0.09972, 0.0, 0.1007, 0.0, 0.1007, 0.0, 0.09972, 0.0, 0.7521, 0.0, 0.754, 0.0, 0.754, 0.0, 0.7521, 0.0, 0.3685, 0.0, 0.3694, 0.0, 0.3694, 0.0, 0.3685, 0.0, 0.1368, 0.0, 0.1377, 0.0, 0.1377, 0.0, 0.1368, 0.0, 0.08167, 0.0, 0.08262, 0.0, 0.08262, 0.0, 0.08167, 0.0, 0.9658, 0.0, 0.9668, 0.0, 0.9668, 0.0, 0.9658, 0.0, 0.7255, 0.0, 0.7265, 0.0, 0.7265, 0.0, 0.7255, 0.0, 0.1548, 0.0, 0.1557, 0.0, 0.1557, 0.0, 0.1548, 0.0, 0.3675, 0.0, 0.3685, 0.0, 0.3685, 0.0, 0.3675, 0.0, 0.6942, 0.0, 0.6952, 0.0, 0.6952, 0.0, 0.6942, 0.0, 0.6686, 0.0, 0.6705, 0.0, 0.6705, 0.0, 0.6686, 0.0, 0.3932, 0.0, 0.396, 0.0, 0.396, 0.0, 0.3932, 0.0, 0.7236, 0.0, 0.7255, 0.0, 0.7255, 0.0, 0.7236, 0.0, 0.7502, 0.0, 0.7521, 0.0, 0.7521, 0.0, 0.7502, 0.0, 0.9668, 0.0, 0.9677, 0.0, 0.9677, 0.0, 0.9668, 0.0, 0.6952, 0.0, 0.6971, 0.0, 0.6971, 0.0, 0.6952, 0.0, 0.08262, 0.0, 0.08357, 0.0, 0.08357, 0.0, 0.08262, 0.0, 0.9421, 0.0, 0.9459, 0.0, 0.9459, 0.0, 0.9421, 0.0, 0.1007, 0.0, 0.1016, 0.0, 0.1016, 0.0, 0.1007, 0.0, 0.1538, 0.0, 0.1548, 0.0, 0.1548, 0.0, 0.1538, 0.0, 0.3656, 0.0, 0.3675, 0.0, 0.3675, 0.0, 0.3656, 0.0, 0.1358, 0.0, 0.1368, 0.0, 0.1368, 0.0, 0.1358, 0.0, 0.7464, 0.0, 0.7502, 0.0, 0.7502, 0.0, 0.7464, 0.0, 0.9677, 0.0, 0.9696, 0.0, 0.9696, 0.0, 0.9677, 0.0, 0.6971, 0.0, 0.699, 0.0, 0.699, 0.0, 0.6971, 0.0, 0.08357, 0.0, 0.08452, 0.0, 0.08452, 0.0, 0.08357, 0.0, 0.396, 0.0, 0.3998, 0.0, 0.3998, 0.0, 0.396, 0.0, 0.7217, 0.0, 0.7236, 0.0, 0.7236, 0.0, 0.7217, 0.0, 0.1529, 0.0, 0.1538, 0.0, 0.1538, 0.0, 0.1529, 0.0, 0.9031, 0.0, 0.9107, 0.0, 0.9107, 0.0, 0.9031, 0.0, 0.699, 0.0, 0.6999, 0.0, 0.6999, 0.0, 0.699, 0.0, 0.6705, 0.0, 0.6847, 0.0, 0.6847, 0.0, 0.6705, 0.0, 0.3637, 0.0, 0.3656, 0.0, 0.3656, 0.0, 0.3637, 0.0, 0.7208, 0.0, 0.7217, 0.0, 0.7217, 0.0, 0.7208, 0.0, 0.7721, 0.0, 0.7778, 0.0, 0.7778, 0.0, 0.7721, 0.0, 0.9696, 0.0, 0.9715, 0.0, 0.9715, 0.0, 0.9696, 0.0, 0.7198, 0.0, 0.7208, 0.0, 0.7208, 0.0, 0.7198, 0.0, 0.6429, 0.0, 0.6591, 0.0, 0.6591, 0.0, 0.6429, 0.0, 0.3628, 0.0, 0.3637, 0.0, 0.3637, 0.0, 0.3628, 0.0, 0.6999, 0.0, 0.7009, 0.0, 0.7009, 0.0, 0.6999, 0.0, 0.8186, 0.0, 0.8196, 0.0, 0.8196, 0.0, 0.8186, 0.0, 0.2602, 0.0, 0.2631, 0.0, 0.2631, 0.0, 0.2602, 0.0, 0.7009, 0.0, 0.7018, 0.0, 0.7018, 0.0, 0.7009, 0.0, 0.6125, 0.0, 0.6135, 0.0, 0.6135, 0.0, 0.6125, 0.0, 0.9715, 0.0, 0.9734, 0.0, 0.9734, 0.0, 0.9715, 0.0, 0.1016, 0.0, 0.1026, 0.0, 0.1026, 0.0, 0.1016, 0.0, 0.6116, 0.0, 0.6125, 0.0, 0.6125, 0.0, 0.6116, 0.0, 0.3618, 0.0, 0.3628, 0.0, 0.3628, 0.0, 0.3618, 0.0, 0.1349, 0.0, 0.1358, 0.0, 0.1358, 0.0, 0.1349, 0.0, 0.7778, 0.0, 0.7797, 0.0, 0.7797, 0.0, 0.7778, 0.0, 0.3998, 0.0, 0.4036, 0.0, 0.4036, 0.0, 0.3998, 0.0, 0.7018, 0.0, 0.7075, 0.0, 0.7075, 0.0, 0.7018, 0.0, 0.641, 0.0, 0.6429, 0.0, 0.6429, 0.0, 0.641, 0.0, 0.9345, 0.0, 0.9421, 0.0, 0.9421, 0.0, 0.9345, 0.0, 0.7797, 0.0, 0.7806, 0.0, 0.7806, 0.0, 0.7797, 0.0, 0.9734, 0.0, 0.9744, 0.0, 0.9744, 0.0, 0.9734, 0.0, 0.6401, 0.0, 0.641, 0.0, 0.641, 0.0, 0.6401, 0.0, 0.3609, 0.0, 0.3618, 0.0, 0.3618, 0.0, 0.3609, 0.0, 0.7113, 0.0, 0.7198, 0.0, 0.7198, 0.0, 0.7113, 0.0, 0.7806, 0.0, 0.7816, 0.0, 0.7816, 0.0, 0.7806, 0.0, 0.9335, 0.0, 0.9345, 0.0, 0.9345, 0.0, 0.9335, 0.0, 0.7075, 0.0, 0.7113, 0.0, 0.7113, 0.0, 0.7075, 0.0, 0.6391, 0.0, 0.6401, 0.0, 0.6401, 0.0, 0.6391, 0.0, 0.9744, 0.0, 0.9753, 0.0, 0.9753, 0.0, 0.9744, 0.0, 0.1026, 0.0, 0.1035, 0.0, 0.1035, 0.0, 0.1026, 0.0, 0.7816, 0.0, 0.7825, 0.0, 0.7825, 0.0, 0.7816, 0.0, 0.3599, 0.0, 0.3609, 0.0, 0.3609, 0.0, 0.3599, 0.0, 0.1339, 0.0, 0.1349, 0.0, 0.1349, 0.0, 0.1339, 0.0, 0.6382, 0.0, 0.6391, 0.0, 0.6391, 0.0, 0.6382, 0.0, 0.2593, 0.0, 0.2602, 0.0, 0.2602, 0.0, 0.2593, 0.0, 0.1035, 0.0, 0.1045, 0.0, 0.1045, 0.0, 0.1035, 0.0, 0.7825, 0.0, 0.7835, 0.0, 0.7835, 0.0, 0.7825, 0.0, 0.9753, 0.0, 0.9763, 0.0, 0.9763, 0.0, 0.9753, 0.0, 0.133, 0.0, 0.1339, 0.0, 0.1339, 0.0, 0.133, 0.0, 0.6372, 0.0, 0.6382, 0.0, 0.6382, 0.0, 0.6372, 0.0, 0.359, 0.0, 0.3599, 0.0, 0.3599, 0.0, 0.359, 0.0, 0.1045, 0.0, 0.1054, 0.0, 0.1054, 0.0, 0.1045, 0.0, 0.6334, 0.0, 0.6372, 0.0, 0.6372, 0.0, 0.6334, 0.0, 0.9326, 0.0, 0.9335, 0.0, 0.9335, 0.0, 0.9326, 0.0, 0.132, 0.0, 0.133, 0.0, 0.133, 0.0, 0.132, 0.0, 0.7835, 0.0, 0.7873, 0.0, 0.7873, 0.0, 0.7835, 0.0, 0.9867, 0.0, 0.9981, 0.0, 0.9981, 0.0, 0.9867, 0.0, 0.1054, 0.0, 0.1064, 0.0, 0.1064, 0.0, 0.1054, 0.0, 0.6296, 0.0, 0.6334, 0.0, 0.6334, 0.0, 0.6296, 0.0, 0.9763, 0.0, 0.9867, 0.0, 0.9867, 0.0, 0.9763, 0.0, 0.1311, 0.0, 0.132, 0.0, 0.132, 0.0, 0.1311, 0.0, 0.7873, 0.0, 0.7911, 0.0, 0.7911, 0.0, 0.7873, 0.0, 0.3485, 0.0, 0.359, 0.0, 0.359, 0.0, 0.3485, 0.0, 0.1064, 0.0, 0.1073, 0.0, 0.1073, 0.0, 0.1064, 0.0, 0.6258, 0.0, 0.6296, 0.0, 0.6296, 0.0, 0.6258, 0.0, 0.9316, 0.0, 0.9326, 0.0, 0.9326, 0.0, 0.9316, 0.0, 0.1301, 0.0, 0.1311, 0.0, 0.1311, 0.0, 0.1301, 0.0, 0.7911, 0.0, 0.7949, 0.0, 0.7949, 0.0, 0.7911, 0.0, 0.9297, 0.0, 0.9316, 0.0, 0.9316, 0.0, 0.9297, 0.0, 0.1073, 0.0, 0.1083, 0.0, 0.1083, 0.0, 0.1073, 0.0, 0.7949, 0.0, 0.7968, 0.0, 0.7968, 0.0, 0.7949, 0.0, 0.9107, 0.0, 0.925, 0.0, 0.925, 0.0, 0.9107, 0.0, 0.1292, 0.0, 0.1301, 0.0, 0.1301, 0.0, 0.1292, 0.0, 0.6239, 0.0, 0.6258, 0.0, 0.6258, 0.0, 0.6239, 0.0, 0.925, 0.0, 0.9259, 0.0, 0.9259, 0.0, 0.925, 0.0, 0.1083, 0.0, 0.1102, 0.0, 0.1102, 0.0, 0.1083, 0.0, 0.623, 0.0, 0.6239, 0.0, 0.6239, 0.0, 0.623, 0.0, 0.2574, 0.0, 0.2593, 0.0, 0.2593, 0.0, 0.2574, 0.0, 0.1273, 0.0, 0.1292, 0.0, 0.1292, 0.0, 0.1273, 0.0, 0.7968, 0.0, 0.7977, 0.0, 0.7977, 0.0, 0.7968, 0.0, 0.4036, 0.0, 0.4179, 0.0, 0.4179, 0.0, 0.4036, 0.0, 0.1102, 0.0, 0.1273, 0.0, 0.1273, 0.0, 0.1102, 0.0, 0.622, 0.0, 0.623, 0.0, 0.623, 0.0, 0.622, 0.0, 0.8291, 0.0, 0.83, 0.0, 0.83, 0.0, 0.8291, 0.0, 0.7977, 0.0, 0.7987, 0.0, 0.7987, 0.0, 0.7977, 0.0, 0.83, 0.0, 0.8414, 0.0, 0.8414, 0.0, 0.83, 0.0, 0.1909, 0.0, 0.1928, 0.0, 0.1928, 0.0, 0.1909, 0.0, 0.9259, 0.0, 0.9269, 0.0, 0.9269, 0.0, 0.9259, 0.0, 0.6201, 0.0, 0.622, 0.0, 0.622, 0.0, 0.6201, 0.0, 0.9269, 0.0, 0.9297, 0.0, 0.9297, 0.0, 0.9269, 0.0, 0.7987, 0.0, 0.8006, 0.0, 0.8006, 0.0, 0.7987, 0.0, 0.867, 0.0, 0.8784, 0.0, 0.8784, 0.0, 0.867, 0.0, 0.8072, 0.0, 0.8186, 0.0, 0.8186, 0.0, 0.8072, 0.0, 0.8651, 0.0, 0.8661, 0.0, 0.8661, 0.0, 0.8651, 0.0, 0.6135, 0.0, 0.6201, 0.0, 0.6201, 0.0, 0.6135, 0.0, 0.8661, 0.0, 0.867, 0.0, 0.867, 0.0, 0.8661, 0.0, 0.3248, 0.0, 0.0, 0.0, 0.0, 0.0, 0.3248, 0.0, 0.8006, 0.0, 0.8072, 0.0, 0.8072, 0.0, 0.8006, 0.0, 0.8243, 0.0, 0.8262, 0.0, 0.8262, 0.0, 0.8243, 0.0, 0.3229, 0.0, 0.3248, 0.0, 0.3248, 0.0, 0.3229, 0.0, 0.2431, 0.0, 0.2574, 0.0, 0.2574, 0.0, 0.2431, 0.0, 0.5717, 0.0, 0.5736, 0.0, 0.5736, 0.0, 0.5717, 0.0, 0.3219, 0.0, 0.3229, 0.0, 0.3229, 0.0, 0.3219, 0.0, 0.4682, 0.0, 0.4891, 0.0, 0.4891, 0.0, 0.4682, 0.0, 0.5708, 0.0, 0.5717, 0.0, 0.5717, 0.0, 0.5708, 0.0, 0.321, 0.0, 0.3219, 0.0, 0.3219, 0.0, 0.321, 0.0, 0.4672, 0.0, 0.4682, 0.0, 0.4682, 0.0, 0.4672, 0.0, 0.5005, 0.0, 0.5014, 0.0, 0.5014, 0.0, 0.5005, 0.0, 0.3191, 0.0, 0.321, 0.0, 0.321, 0.0, 0.3191, 0.0, 0.2422, 0.0, 0.2431, 0.0, 0.2431, 0.0, 0.2422, 0.0, 0.4891, 0.0, 0.5005, 0.0, 0.5005, 0.0, 0.4891, 0.0, 0.0, 0.0, 0.002849, 0.0, 0.002849, 0.0, 0.0, 0.0, 0.4663, 0.0, 0.4672, 0.0, 0.4672, 0.0, 0.4663, 0.0, 0.5252, 0.0, 0.5366, 0.0, 0.5366, 0.0, 0.5252, 0.0, 0.3153, 0.0, 0.3191, 0.0, 0.3191, 0.0, 0.3153, 0.0, 0.4653, 0.0, 0.4663, 0.0, 0.4663, 0.0, 0.4653, 0.0, 0.5736, 0.0, 0.585, 0.0, 0.585, 0.0, 0.5736, 0.0, 0.002849, 0.0, 0.003799, 0.0, 0.003799, 0.0, 0.002849, 0.0, 0.2412, 0.0, 0.2422, 0.0, 0.2422, 0.0, 0.2412, 0.0, 0.5366, 0.0, 0.548, 0.0, 0.548, 0.0, 0.5366, 0.0, 0.3115, 0.0, 0.3153, 0.0, 0.3153, 0.0, 0.3115, 0.0, 0.4634, 0.0, 0.4653, 0.0, 0.4653, 0.0, 0.4634, 0.0, 0.548, 0.0, 0.5489, 0.0, 0.5489, 0.0, 0.548, 0.0, 0.003799, 0.0, 0.004748, 0.0, 0.004748, 0.0, 0.003799, 0.0, 0.4198, 0.0, 0.4217, 0.0, 0.4217, 0.0, 0.4198, 0.0, 0.585, 0.0, 0.5859, 0.0, 0.5859, 0.0, 0.585, 0.0, 0.3086, 0.0, 0.3115, 0.0, 0.3115, 0.0, 0.3086, 0.0, 0.7445, 0.0, 0.7464, 0.0, 0.7464, 0.0, 0.7445, 0.0, 0.5489, 0.0, 0.5499, 0.0, 0.5499, 0.0, 0.5489, 0.0, 0.004748, 0.0, 0.005698, 0.0, 0.005698, 0.0, 0.004748, 0.0, 0.6847, 0.0, 0.6866, 0.0, 0.6866, 0.0, 0.6847, 0.0, 0.5859, 0.0, 0.5869, 0.0, 0.5869, 0.0, 0.5859, 0.0, 0.3077, 0.0, 0.3086, 0.0, 0.3086, 0.0, 0.3077, 0.0, 0.4217, 0.0, 0.4236, 0.0, 0.4236, 0.0, 0.4217, 0.0, 0.5499, 0.0, 0.5508, 0.0, 0.5508, 0.0, 0.5499, 0.0, 0.3067, 0.0, 0.3077, 0.0, 0.3077, 0.0, 0.3067, 0.0, 0.4596, 0.0, 0.4634, 0.0, 0.4634, 0.0, 0.4596, 0.0, 0.5138, 0.0, 0.5252, 0.0, 0.5252, 0.0, 0.5138, 0.0, 0.3058, 0.0, 0.3067, 0.0, 0.3067, 0.0, 0.3058, 0.0, 0.4236, 0.0, 0.4255, 0.0, 0.4255, 0.0, 0.4236, 0.0, 0.5869, 0.0, 0.5878, 0.0, 0.5878, 0.0, 0.5869, 0.0, 0.3048, 0.0, 0.3058, 0.0, 0.3058, 0.0, 0.3048, 0.0, 0.2384, 0.0, 0.2412, 0.0, 0.2412, 0.0, 0.2384, 0.0, 0.5508, 0.0, 0.5518, 0.0, 0.5518, 0.0, 0.5508, 0.0, 0.005698, 0.0, 0.007597, 0.0, 0.007597, 0.0, 0.005698, 0.0, 0.1928, 0.0, 0.1956, 0.0, 0.1956, 0.0, 0.1928, 0.0, 0.5128, 0.0, 0.5138, 0.0, 0.5138, 0.0, 0.5128, 0.0, 0.3428, 0.0, 0.3447, 0.0, 0.3447, 0.0, 0.3428, 0.0, 0.4577, 0.0, 0.4596, 0.0, 0.4596, 0.0, 0.4577, 0.0, 0.5119, 0.0, 0.5128, 0.0, 0.5128, 0.0, 0.5119, 0.0, 0.2963, 0.0, 0.3048, 0.0, 0.3048, 0.0, 0.2963, 0.0, 0.4255, 0.0, 0.4274, 0.0, 0.4274, 0.0, 0.4255, 0.0, 0.5518, 0.0, 0.5708, 0.0, 0.5708, 0.0, 0.5518, 0.0, 0.9991, 0.0, 0.3428, 0.0, 0.3428, 0.0, 0.9991, 0.0, 0.4274, 0.0, 0.4283, 0.0, 0.4283, 0.0, 0.4274, 0.0, 0.8234, 0.0, 0.8243, 0.0, 0.8243, 0.0, 0.8234, 0.0, 0.3447, 0.0, 0.3466, 0.0, 0.3466, 0.0, 0.3447, 0.0, 0.4558, 0.0, 0.4577, 0.0, 0.4577, 0.0, 0.4558, 0.0, 0.8224, 0.0, 0.8234, 0.0, 0.8234, 0.0, 0.8224, 0.0, 0.007597, 0.0, 0.02374, 0.0, 0.02374, 0.0, 0.007597, 0.0, 0.1956, 0.0, 0.1975, 0.0, 0.1975, 0.0, 0.1956, 0.0, 0.6078, 0.0, 0.6087, 0.0, 0.6087, 0.0, 0.6078, 0.0, 0.02374, 0.0, 0.02564, 0.0, 0.02564, 0.0, 0.02374, 0.0, 0.2365, 0.0, 0.2384, 0.0, 0.2384, 0.0, 0.2365, 0.0, 0.5878, 0.0, 0.6078, 0.0, 0.6078, 0.0, 0.5878, 0.0, 0.2735, 0.0, 0.2963, 0.0, 0.2963, 0.0, 0.2735, 0.0, 0.4539, 0.0, 0.4558, 0.0, 0.4558, 0.0, 0.4539, 0.0, 0.5014, 0.0, 0.5119, 0.0, 0.5119, 0.0, 0.5014, 0.0, 0.2726, 0.0, 0.2735, 0.0, 0.2735, 0.0, 0.2726, 0.0, 0.4283, 0.0, 0.4302, 0.0, 0.4302, 0.0, 0.4283, 0.0, 0.8215, 0.0, 0.8224, 0.0, 0.8224, 0.0, 0.8215, 0.0, 0.02564, 0.0, 0.02754, 0.0, 0.02754, 0.0, 0.02564, 0.0, 0.453, 0.0, 0.4539, 0.0, 0.4539, 0.0, 0.453, 0.0, 0.189, 0.0, 0.1909, 0.0, 0.1909, 0.0, 0.189, 0.0, 0.02754, 0.0, 0.02944, 0.0, 0.02944, 0.0, 0.02754, 0.0])
me_path6276.materials.append(mat_svgmat_029)
me_path6276.use_remesh_fix_poles = True
me_path6276.use_remesh_preserve_attributes = False
me_path6276.use_mirror_vertex_groups = False
me_path6276.update()

# ---- objects
ob_floor = bpy.data.objects.new('floor', me_rect4506_1)
ob_walls = bpy.data.objects.new('walls', me_path6276)

# ---- transforms, parenting, visibility, modifiers, constraints
ob_floor.location = (0.0, 0.0, 0.0)
ob_floor.lineart.crease_threshold = 0.0
ob_walls.location = (0.0, 0.0, 0.0)
ob_walls.lineart.crease_threshold = 0.0

# ---- collection membership
col_level1_svg_001.objects.link(ob_floor)
col_level1_svg_001.objects.link(ob_walls)

# ---- scene / render settings (as saved in the file)
scene.frame_start = 1; scene.frame_end = 250; scene.frame_set(1)
scene.render.engine = 'BLENDER_EEVEE_NEXT'
scene.cycles.use_denoising = False
scene.cycles.samples = 128
scene.cycles.sampling_pattern = 'TABULATED_SOBOL'
scene.cycles.use_adaptive_sampling = False
scene.cycles.use_light_tree = False
scene.view_settings.view_transform = 'Filmic'
bpy.context.view_layer.update()

# ---- added for rendering (the .blend has no active camera and no usable light): camera, sun
cam_auto = bpy.data.cameras.new('AutoCamera')
cam_auto.lens = 50.0
cam_auto.sensor_width = 36.0
cam_auto.clip_end = 1000.0
ob_auto_camera = bpy.data.objects.new('AutoCamera', cam_auto)
scene.collection.objects.link(ob_auto_camera)
ob_auto_camera.location = (36.2371, -39.5782, 32.1419)
ob_auto_camera.rotation_euler = (1.09748, -7.21219e-08, 0.694738)
scene.camera = ob_auto_camera
light_auto_sun = bpy.data.lights.new('AutoSun', 'SUN')
light_auto_sun.energy = 3.0
light_auto_sun.angle = 0.0523599
ob_auto_sun = bpy.data.objects.new('AutoSun', light_auto_sun)
scene.collection.objects.link(ob_auto_sun)
ob_auto_sun.rotation_euler = (0.872665, 0.174533, 0.523599)
bpy.context.view_layer.update()
